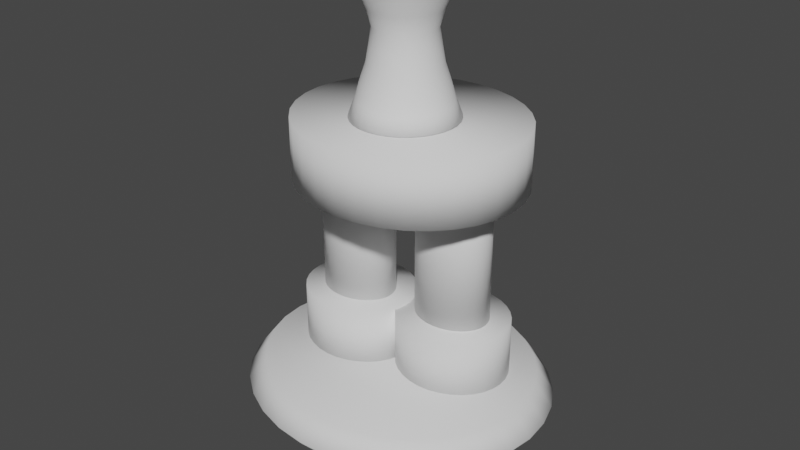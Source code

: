 # Source: makine_4.blend  (saved by Blender 3.6.11; exported with 4.5.12 LTS)
import bpy
from mathutils import Matrix  # noqa: F401  (used for matrix-valued properties, if any)

bpy.ops.wm.read_factory_settings(use_empty=True)
scene = bpy.context.scene
scene.name = 'Scene'

# ---- collections
col_collection = bpy.data.collections.new('Collection'); scene.collection.children.link(col_collection)

# ---- world
world_world = bpy.data.worlds.new('World'); scene.world = world_world
world_world.use_nodes = True; world_world.node_tree.nodes.clear()
_N = world_world.node_tree.nodes; _L = world_world.node_tree.links
n0 = _N.new('ShaderNodeOutputWorld'); n0.name = 'World Output'; n0.location = (300, 300)
n1 = _N.new('ShaderNodeBackground'); n1.name = 'Background'; n1.location = (10, 300)
n1.inputs[0].default_value = (0.05088, 0.05088, 0.05088, 1.0)
_L.new(n1.outputs[0], n0.inputs[0])
n0.is_active_output = True
world_world.color = (0.05088, 0.05088, 0.05088)
world_world.use_sun_shadow = False
world_world.sun_shadow_jitter_overblur = 0.0

# ---- meshes
me_cylinder_008 = bpy.data.meshes.new('Cylinder.008')
me_cylinder_008.from_pydata([], [], [])
_uv = me_cylinder_008.uv_layers.new(name='UVMap')
_uv.uv.foreach_set('vector', [])
me_cylinder_008.update()
me_cylinder_001 = bpy.data.meshes.new('Cylinder.001')
me_cylinder_001.from_pydata([(0.5468, 0.2214, 3.609), (0.4886, 0.2214, 5.006), (0.5363, 0.1147, 3.609), (0.4792, 0.1261, 5.006), (0.5052, 0.01216, 3.609), (0.4514, 0.03444, 5.006), (0.4547, -0.08236, 3.609), (0.4062, -0.05001, 5.006), (0.3867, -0.1652, 3.609), (0.3455, -0.124, 5.006), (0.3038, -0.2332, 3.609), (0.2715, -0.1848, 5.006), (0.2093, -0.2837, 3.609), (0.187, -0.2299, 5.006), (0.1067, -0.3148, 3.609), (0.09539, -0.2577, 5.006), (9.009e-05, -0.3253, 3.609), (8.975e-05, -0.2671, 5.006), (-0.1066, -0.3148, 3.609), (-0.09521, -0.2577, 5.006), (-0.2091, -0.2837, 3.609), (-0.1868, -0.2299, 5.006), (-0.3036, -0.2332, 3.609), (-0.2713, -0.1848, 5.006), (-0.3865, -0.1652, 3.609), (-0.3453, -0.124, 5.006), (-0.4545, -0.08236, 3.609), (-0.4061, -0.05001, 5.006), (-0.505, 0.01216, 3.609), (-0.4512, 0.03444, 5.006), (-0.5361, 0.1147, 3.609), (-0.479, 0.1261, 5.006), (-0.5466, 0.2214, 3.609), (-0.4884, 0.2214, 5.006), (-0.5361, 0.328, 3.609), (-0.479, 0.3167, 5.006), (-0.505, 0.4306, 3.609), (-0.4512, 0.4083, 5.006), (-0.4545, 0.5251, 3.609), (-0.4061, 0.4928, 5.006), (-0.3865, 0.6079, 3.609), (-0.3453, 0.5668, 5.006), (-0.3036, 0.6759, 3.609), (-0.2713, 0.6275, 5.006), (-0.2091, 0.7265, 3.609), (-0.1868, 0.6727, 5.006), (-0.1066, 0.7576, 3.609), (-0.09521, 0.7005, 5.006), (9.014e-05, 0.7681, 3.609), (8.979e-05, 0.7098, 5.006), (0.1067, 0.7576, 3.609), (0.09539, 0.7005, 5.006), (0.2093, 0.7265, 3.609), (0.187, 0.6727, 5.006), (0.3038, 0.6759, 3.609), (0.2715, 0.6275, 5.006), (0.3867, 0.6079, 3.609), (0.3455, 0.5668, 5.006), (0.4547, 0.5251, 3.609), (0.4062, 0.4928, 5.006), (0.5052, 0.4306, 3.609), (0.4514, 0.4083, 5.006), (0.5363, 0.328, 3.609), (0.4792, 0.3167, 5.006), (0.3439, 0.2214, 4.308), (0.3373, 0.1543, 4.308), (0.3177, 0.08981, 4.308), (0.2859, 0.03037, 4.308), (0.2432, -0.02172, 4.308), (0.1911, -0.06448, 4.308), (0.1317, -0.09625, 4.308), (0.06716, -0.1158, 4.308), (8.992e-05, -0.1224, 4.308), (-0.06698, -0.1158, 4.308), (-0.1315, -0.09625, 4.308), (-0.1909, -0.06448, 4.308), (-0.243, -0.02172, 4.308), (-0.2858, 0.03037, 4.308), (-0.3175, 0.08981, 4.308), (-0.3371, 0.1543, 4.308), (-0.3437, 0.2214, 4.308), (-0.3371, 0.2884, 4.308), (-0.3175, 0.3529, 4.308), (-0.2858, 0.4124, 4.308), (-0.243, 0.4645, 4.308), (-0.1909, 0.5072, 4.308), (-0.1315, 0.539, 4.308), (-0.06698, 0.5586, 4.308), (8.995e-05, 0.5652, 4.308), (0.06716, 0.5586, 4.308), (0.1317, 0.539, 4.308), (0.1911, 0.5072, 4.308), (0.2432, 0.4645, 4.308), (0.2859, 0.4124, 4.308), (0.3177, 0.3529, 4.308), (0.3373, 0.2884, 4.308), (0.3643, 0.2214, 4.657), (0.3573, 0.1503, 4.657), (0.3366, 0.08198, 4.657), (0.3029, 0.01901, 4.657), (0.2576, -0.03618, 4.657), (0.2024, -0.08148, 4.657), (0.1395, -0.1151, 4.657), (0.07115, -0.1359, 4.657), (8.982e-05, -0.1429, 4.657), (-0.07097, -0.1359, 4.657), (-0.1393, -0.1151, 4.657), (-0.2023, -0.08148, 4.657), (-0.2575, -0.03618, 4.657), (-0.3028, 0.01901, 4.657), (-0.3364, 0.08199, 4.657), (-0.3571, 0.1503, 4.657), (-0.3641, 0.2214, 4.657), (-0.3571, 0.2924, 4.657), (-0.3364, 0.3608, 4.657), (-0.3028, 0.4237, 4.657), (-0.2575, 0.4789, 4.657), (-0.2023, 0.5242, 4.657), (-0.1393, 0.5579, 4.657), (-0.07097, 0.5786, 4.657), (8.985e-05, 0.5856, 4.657), (0.07115, 0.5786, 4.657), (0.1395, 0.5579, 4.657), (0.2024, 0.5242, 4.657), (0.2576, 0.4789, 4.657), (0.3029, 0.4237, 4.657), (0.3366, 0.3608, 4.657), (0.3573, 0.2924, 4.657), (0.4235, 0.1371, 3.958), (0.3989, 0.05616, 3.958), (0.359, -0.01847, 3.958), (0.3053, -0.08389, 3.958), (0.2399, -0.1376, 3.958), (0.1653, -0.1775, 3.958), (0.08431, -0.202, 3.958), (9e-05, -0.2103, 3.958), (-0.08413, -0.202, 3.958), (-0.1651, -0.1775, 3.958), (-0.2397, -0.1376, 3.958), (-0.3052, -0.08389, 3.958), (-0.3589, -0.01847, 3.958), (-0.3987, 0.05616, 3.958), (-0.4233, 0.1371, 3.958), (-0.4316, 0.2214, 3.958), (-0.4233, 0.3056, 3.958), (-0.3987, 0.3866, 3.958), (-0.3589, 0.4612, 3.958), (-0.3052, 0.5266, 3.958), (-0.2397, 0.5803, 3.958), (-0.1651, 0.6202, 3.958), (-0.08413, 0.6448, 3.958), (9.004e-05, 0.6531, 3.958), (0.08431, 0.6448, 3.958), (0.1653, 0.6202, 3.958), (0.2399, 0.5803, 3.958), (0.3053, 0.5266, 3.958), (0.359, 0.4612, 3.958), (0.3989, 0.3866, 3.958), (0.4235, 0.3056, 3.958), (0.4318, 0.2214, 3.958), (0.4714, 0.1276, 3.784), (0.444, 0.03748, 3.784), (0.3996, -0.04559, 3.784), (0.3399, -0.1184, 3.784), (0.2671, -0.1782, 3.784), (0.184, -0.2226, 3.784), (0.09383, -0.2499, 3.784), (9.004e-05, -0.2591, 3.784), (-0.09365, -0.2499, 3.784), (-0.1838, -0.2226, 3.784), (-0.2669, -0.1782, 3.784), (-0.3397, -0.1184, 3.784), (-0.3994, -0.04559, 3.784), (-0.4438, 0.03748, 3.784), (-0.4712, 0.1276, 3.784), (-0.4804, 0.2214, 3.784), (-0.4712, 0.3151, 3.784), (-0.4438, 0.4053, 3.784), (-0.3994, 0.4883, 3.784), (-0.3397, 0.5611, 3.784), (-0.2669, 0.6209, 3.784), (-0.1838, 0.6653, 3.784), (-0.09365, 0.6927, 3.784), (9.008e-05, 0.7019, 3.784), (0.09383, 0.6927, 3.784), (0.184, 0.6653, 3.784), (0.2671, 0.6209, 3.784), (0.3399, 0.5611, 3.784), (0.3996, 0.4883, 3.784), (0.444, 0.4053, 3.784), (0.4714, 0.3151, 3.784), (0.4806, 0.2214, 3.784), (0.4394, 0.2214, 4.831), (0.431, 0.1357, 4.831), (0.406, 0.05325, 4.831), (0.3654, -0.02271, 4.831), (0.3107, -0.08928, 4.831), (0.2442, -0.1439, 4.831), (0.1682, -0.1845, 4.831), (0.0858, -0.2095, 4.831), (8.98e-05, -0.218, 4.831), (-0.08562, -0.2095, 4.831), (-0.168, -0.1845, 4.831), (-0.244, -0.1439, 4.831), (-0.3106, -0.08928, 4.831), (-0.3652, -0.02271, 4.831), (-0.4058, 0.05325, 4.831), (-0.4308, 0.1357, 4.831), (-0.4392, 0.2214, 4.831), (-0.4308, 0.3071, 4.831), (-0.4058, 0.3895, 4.831), (-0.3652, 0.4654, 4.831), (-0.3106, 0.532, 4.831), (-0.244, 0.5867, 4.831), (-0.168, 0.6273, 4.831), (-0.08562, 0.6523, 4.831), (8.983e-05, 0.6607, 4.831), (0.0858, 0.6523, 4.831), (0.1682, 0.6273, 4.831), (0.2442, 0.5867, 4.831), (0.3107, 0.532, 4.831), (0.3654, 0.4654, 4.831), (0.406, 0.3895, 4.831), (0.431, 0.3071, 4.831), (0.3115, 0.1594, 4.482), (0.2934, 0.09988, 4.482), (0.2641, 0.045, 4.482), (0.2246, -0.003111, 4.482), (0.1765, -0.04259, 4.482), (0.1216, -0.07193, 4.482), (0.06202, -0.08999, 4.482), (8.988e-05, -0.09609, 4.482), (-0.06184, -0.08999, 4.482), (-0.1214, -0.07193, 4.482), (-0.1763, -0.04259, 4.482), (-0.2244, -0.003111, 4.482), (-0.2639, 0.045, 4.482), (-0.2932, 0.09988, 4.482), (-0.3113, 0.1594, 4.482), (-0.3174, 0.2214, 4.482), (-0.3113, 0.2833, 4.482), (-0.2932, 0.3429, 4.482), (-0.2639, 0.3977, 4.482), (-0.2244, 0.4459, 4.482), (-0.1763, 0.4853, 4.482), (-0.1214, 0.5147, 4.482), (-0.06184, 0.5327, 4.482), (8.99e-05, 0.5388, 4.482), (0.06202, 0.5327, 4.482), (0.1216, 0.5147, 4.482), (0.1765, 0.4853, 4.482), (0.2246, 0.4459, 4.482), (0.2641, 0.3977, 4.482), (0.2934, 0.3429, 4.482), (0.3115, 0.2833, 4.482), (0.3176, 0.2214, 4.482), (0.3738, 0.2214, 4.133), (0.3666, 0.1485, 4.133), (0.3453, 0.07836, 4.133), (0.3108, 0.01375, 4.133), (0.2643, -0.04287, 4.133), (0.2077, -0.08935, 4.133), (0.1431, -0.1239, 4.133), (0.07299, -0.1451, 4.133), (8.998e-05, -0.1523, 4.133), (-0.07281, -0.1451, 4.133), (-0.1429, -0.1239, 4.133), (-0.2075, -0.08935, 4.133), (-0.2642, -0.04287, 4.133), (-0.3106, 0.01375, 4.133), (-0.3452, 0.07836, 4.133), (-0.3664, 0.1485, 4.133), (-0.3736, 0.2214, 4.133), (-0.3664, 0.2943, 4.133), (-0.3452, 0.3644, 4.133), (-0.3106, 0.429, 4.133), (-0.2642, 0.4856, 4.133), (-0.2075, 0.5321, 4.133), (-0.1429, 0.5666, 4.133), (-0.07281, 0.5879, 4.133), (9.001e-05, 0.5951, 4.133), (0.07299, 0.5879, 4.133), (0.1431, 0.5666, 4.133), (0.2077, 0.5321, 4.133), (0.2643, 0.4856, 4.133), (0.3108, 0.429, 4.133), (0.3453, 0.3644, 4.133), (0.3666, 0.2943, 4.133)], [], [(192, 1, 3, 193), (193, 3, 5, 194), (194, 5, 7, 195), (195, 7, 9, 196), (196, 9, 11, 197), (197, 11, 13, 198), (198, 13, 15, 199), (199, 15, 17, 200), (200, 17, 19, 201), (201, 19, 21, 202), (202, 21, 23, 203), (203, 23, 25, 204), (204, 25, 27, 205), (205, 27, 29, 206), (206, 29, 31, 207), (207, 31, 33, 208), (208, 33, 35, 209), (209, 35, 37, 210), (210, 37, 39, 211), (211, 39, 41, 212), (212, 41, 43, 213), (213, 43, 45, 214), (214, 45, 47, 215), (215, 47, 49, 216), (216, 49, 51, 217), (217, 51, 53, 218), (218, 53, 55, 219), (219, 55, 57, 220), (220, 57, 59, 221), (221, 59, 61, 222), (3, 1, 63, 61, 59, 57, 55, 53, 51, 49, 47, 45, 43, 41, 39, 37, 35, 33, 31, 29, 27, 25, 23, 21, 19, 17, 15, 13, 11, 9, 7, 5), (222, 61, 63, 223), (223, 63, 1, 192), (0, 2, 4, 6, 8, 10, 12, 14, 16, 18, 20, 22, 24, 26, 28, 30, 32, 34, 36, 38, 40, 42, 44, 46, 48, 50, 52, 54, 56, 58, 60, 62), (287, 95, 64, 256), (286, 94, 95, 287), (285, 93, 94, 286), (284, 92, 93, 285), (283, 91, 92, 284), (282, 90, 91, 283), (281, 89, 90, 282), (280, 88, 89, 281), (279, 87, 88, 280), (278, 86, 87, 279), (277, 85, 86, 278), (276, 84, 85, 277), (275, 83, 84, 276), (274, 82, 83, 275), (273, 81, 82, 274), (272, 80, 81, 273), (271, 79, 80, 272), (270, 78, 79, 271), (269, 77, 78, 270), (268, 76, 77, 269), (267, 75, 76, 268), (266, 74, 75, 267), (265, 73, 74, 266), (264, 72, 73, 265), (263, 71, 72, 264), (262, 70, 71, 263), (261, 69, 70, 262), (260, 68, 69, 261), (259, 67, 68, 260), (258, 66, 67, 259), (257, 65, 66, 258), (256, 64, 65, 257), (254, 127, 96, 255), (253, 126, 127, 254), (252, 125, 126, 253), (251, 124, 125, 252), (250, 123, 124, 251), (249, 122, 123, 250), (248, 121, 122, 249), (247, 120, 121, 248), (246, 119, 120, 247), (245, 118, 119, 246), (244, 117, 118, 245), (243, 116, 117, 244), (242, 115, 116, 243), (241, 114, 115, 242), (240, 113, 114, 241), (239, 112, 113, 240), (238, 111, 112, 239), (237, 110, 111, 238), (236, 109, 110, 237), (235, 108, 109, 236), (234, 107, 108, 235), (233, 106, 107, 234), (232, 105, 106, 233), (231, 104, 105, 232), (230, 103, 104, 231), (229, 102, 103, 230), (228, 101, 102, 229), (227, 100, 101, 228), (226, 99, 100, 227), (225, 98, 99, 226), (224, 97, 98, 225), (255, 96, 97, 224), (191, 159, 128, 160), (160, 128, 129, 161), (161, 129, 130, 162), (162, 130, 131, 163), (163, 131, 132, 164), (164, 132, 133, 165), (165, 133, 134, 166), (166, 134, 135, 167), (167, 135, 136, 168), (168, 136, 137, 169), (169, 137, 138, 170), (170, 138, 139, 171), (171, 139, 140, 172), (172, 140, 141, 173), (173, 141, 142, 174), (174, 142, 143, 175), (175, 143, 144, 176), (176, 144, 145, 177), (177, 145, 146, 178), (178, 146, 147, 179), (179, 147, 148, 180), (180, 148, 149, 181), (181, 149, 150, 182), (182, 150, 151, 183), (183, 151, 152, 184), (184, 152, 153, 185), (185, 153, 154, 186), (186, 154, 155, 187), (187, 155, 156, 188), (188, 156, 157, 189), (189, 157, 158, 190), (190, 158, 159, 191), (62, 190, 191, 0), (60, 189, 190, 62), (58, 188, 189, 60), (56, 187, 188, 58), (54, 186, 187, 56), (52, 185, 186, 54), (50, 184, 185, 52), (48, 183, 184, 50), (46, 182, 183, 48), (44, 181, 182, 46), (42, 180, 181, 44), (40, 179, 180, 42), (38, 178, 179, 40), (36, 177, 178, 38), (34, 176, 177, 36), (32, 175, 176, 34), (30, 174, 175, 32), (28, 173, 174, 30), (26, 172, 173, 28), (24, 171, 172, 26), (22, 170, 171, 24), (20, 169, 170, 22), (18, 168, 169, 20), (16, 167, 168, 18), (14, 166, 167, 16), (12, 165, 166, 14), (10, 164, 165, 12), (8, 163, 164, 10), (6, 162, 163, 8), (4, 161, 162, 6), (2, 160, 161, 4), (0, 191, 160, 2), (127, 223, 192, 96), (126, 222, 223, 127), (125, 221, 222, 126), (124, 220, 221, 125), (123, 219, 220, 124), (122, 218, 219, 123), (121, 217, 218, 122), (120, 216, 217, 121), (119, 215, 216, 120), (118, 214, 215, 119), (117, 213, 214, 118), (116, 212, 213, 117), (115, 211, 212, 116), (114, 210, 211, 115), (113, 209, 210, 114), (112, 208, 209, 113), (111, 207, 208, 112), (110, 206, 207, 111), (109, 205, 206, 110), (108, 204, 205, 109), (107, 203, 204, 108), (106, 202, 203, 107), (105, 201, 202, 106), (104, 200, 201, 105), (103, 199, 200, 104), (102, 198, 199, 103), (101, 197, 198, 102), (100, 196, 197, 101), (99, 195, 196, 100), (98, 194, 195, 99), (97, 193, 194, 98), (96, 192, 193, 97), (64, 255, 224, 65), (65, 224, 225, 66), (66, 225, 226, 67), (67, 226, 227, 68), (68, 227, 228, 69), (69, 228, 229, 70), (70, 229, 230, 71), (71, 230, 231, 72), (72, 231, 232, 73), (73, 232, 233, 74), (74, 233, 234, 75), (75, 234, 235, 76), (76, 235, 236, 77), (77, 236, 237, 78), (78, 237, 238, 79), (79, 238, 239, 80), (80, 239, 240, 81), (81, 240, 241, 82), (82, 241, 242, 83), (83, 242, 243, 84), (84, 243, 244, 85), (85, 244, 245, 86), (86, 245, 246, 87), (87, 246, 247, 88), (88, 247, 248, 89), (89, 248, 249, 90), (90, 249, 250, 91), (91, 250, 251, 92), (92, 251, 252, 93), (93, 252, 253, 94), (94, 253, 254, 95), (95, 254, 255, 64), (159, 256, 257, 128), (128, 257, 258, 129), (129, 258, 259, 130), (130, 259, 260, 131), (131, 260, 261, 132), (132, 261, 262, 133), (133, 262, 263, 134), (134, 263, 264, 135), (135, 264, 265, 136), (136, 265, 266, 137), (137, 266, 267, 138), (138, 267, 268, 139), (139, 268, 269, 140), (140, 269, 270, 141), (141, 270, 271, 142), (142, 271, 272, 143), (143, 272, 273, 144), (144, 273, 274, 145), (145, 274, 275, 146), (146, 275, 276, 147), (147, 276, 277, 148), (148, 277, 278, 149), (149, 278, 279, 150), (150, 279, 280, 151), (151, 280, 281, 152), (152, 281, 282, 153), (153, 282, 283, 154), (154, 283, 284, 155), (155, 284, 285, 156), (156, 285, 286, 157), (157, 286, 287, 158), (158, 287, 256, 159)])
me_cylinder_001.polygons.foreach_set('use_smooth', [True] * 258)
_uv = me_cylinder_001.uv_layers.new(name='UVMap')
_uv.uv.foreach_set('vector', [1.0, 0.9375, 1.0, 1.0, 0.9688, 1.0, 0.9688, 0.9375, 0.9688, 0.9375, 0.9688, 1.0, 0.9375, 1.0, 0.9375, 0.9375, 0.9375, 0.9375, 0.9375, 1.0, 0.9062, 1.0, 0.9062, 0.9375, 0.9062, 0.9375, 0.9062, 1.0, 0.875, 1.0, 0.875, 0.9375, 0.875, 0.9375, 0.875, 1.0, 0.8438, 1.0, 0.8438, 0.9375, 0.8438, 0.9375, 0.8438, 1.0, 0.8125, 1.0, 0.8125, 0.9375, 0.8125, 0.9375, 0.8125, 1.0, 0.7812, 1.0, 0.7812, 0.9375, 0.7812, 0.9375, 0.7812, 1.0, 0.75, 1.0, 0.75, 0.9375, 0.75, 0.9375, 0.75, 1.0, 0.7188, 1.0, 0.7188, 0.9375, 0.7188, 0.9375, 0.7188, 1.0, 0.6875, 1.0, 0.6875, 0.9375, 0.6875, 0.9375, 0.6875, 1.0, 0.6562, 1.0, 0.6562, 0.9375, 0.6562, 0.9375, 0.6562, 1.0, 0.625, 1.0, 0.625, 0.9375, 0.625, 0.9375, 0.625, 1.0, 0.5938, 1.0, 0.5938, 0.9375, 0.5938, 0.9375, 0.5938, 1.0, 0.5625, 1.0, 0.5625, 0.9375, 0.5625, 0.9375, 0.5625, 1.0, 0.5312, 1.0, 0.5312, 0.9375, 0.5312, 0.9375, 0.5312, 1.0, 0.5, 1.0, 0.5, 0.9375, 0.5, 0.9375, 0.5, 1.0, 0.4688, 1.0, 0.4688, 0.9375, 0.4688, 0.9375, 0.4688, 1.0, 0.4375, 1.0, 0.4375, 0.9375, 0.4375, 0.9375, 0.4375, 1.0, 0.4062, 1.0, 0.4062, 0.9375, 0.4062, 0.9375, 0.4062, 1.0, 0.375, 1.0, 0.375, 0.9375, 0.375, 0.9375, 0.375, 1.0, 0.3438, 1.0, 0.3437, 0.9375, 0.3437, 0.9375, 0.3438, 1.0, 0.3125, 1.0, 0.3125, 0.9375, 0.3125, 0.9375, 0.3125, 1.0, 0.2812, 1.0, 0.2812, 0.9375, 0.2812, 0.9375, 0.2812, 1.0, 0.25, 1.0, 0.25, 0.9375, 0.25, 0.9375, 0.25, 1.0, 0.2188, 1.0, 0.2188, 0.9375, 0.2188, 0.9375, 0.2188, 1.0, 0.1875, 1.0, 0.1875, 0.9375, 0.1875, 0.9375, 0.1875, 1.0, 0.1562, 1.0, 0.1562, 0.9375, 0.1562, 0.9375, 0.1562, 1.0, 0.125, 1.0, 0.125, 0.9375, 0.125, 0.9375, 0.125, 1.0, 0.09375, 1.0, 0.09375, 0.9375, 0.09375, 0.9375, 0.09375, 1.0, 0.0625, 1.0, 0.0625, 0.9375, 0.2968, 0.4854, 0.25, 0.49, 0.2032, 0.4854, 0.1582, 0.4717, 0.1167, 0.4496, 0.08029, 0.4197, 0.05045, 0.3833, 0.02827, 0.3418, 0.01461, 0.2968, 0.01, 0.25, 0.01461, 0.2032, 0.02827, 0.1582, 0.05045, 0.1167, 0.08029, 0.08029, 0.1167, 0.05045, 0.1582, 0.02827, 0.2032, 0.01461, 0.25, 0.01, 0.2968, 0.01461, 0.3418, 0.02827, 0.3833, 0.05045, 0.4197, 0.08029, 0.4496, 0.1167, 0.4717, 0.1582, 0.4854, 0.2032, 0.49, 0.25, 0.4854, 0.2968, 0.4717, 0.3418, 0.4496, 0.3833, 0.4197, 0.4197, 0.3833, 0.4496, 0.3418, 0.4717, 0.0625, 0.9375, 0.0625, 1.0, 0.03125, 1.0, 0.03125, 0.9375, 0.03125, 0.9375, 0.03125, 1.0, 0.0, 1.0, 0.0, 0.9375, 0.75, 0.49, 0.7968, 0.4854, 0.8418, 0.4717, 0.8833, 0.4496, 0.9197, 0.4197, 0.9496, 0.3833, 0.9717, 0.3418, 0.9854, 0.2968, 0.99, 0.25, 0.9854, 0.2032, 0.9717, 0.1582, 0.9496, 0.1167, 0.9197, 0.08029, 0.8833, 0.05045, 0.8418, 0.02827, 0.7968, 0.01461, 0.75, 0.01, 0.7032, 0.01461, 0.6582, 0.02827, 0.6167, 0.05045, 0.5803, 0.08029, 0.5504, 0.1167, 0.5283, 0.1582, 0.5146, 0.2032, 0.51, 0.25, 0.5146, 0.2968, 0.5283, 0.3418, 0.5504, 0.3833, 0.5803, 0.4197, 0.6167, 0.4496, 0.6582, 0.4717, 0.7032, 0.4854, 0.03125, 0.6875, 0.03125, 0.75, 0.0, 0.75, 0.0, 0.6875, 0.0625, 0.6875, 0.0625, 0.75, 0.03125, 0.75, 0.03125, 0.6875, 0.09375, 0.6875, 0.09375, 0.75, 0.0625, 0.75, 0.0625, 0.6875, 0.125, 0.6875, 0.125, 0.75, 0.09375, 0.75, 0.09375, 0.6875, 0.1562, 0.6875, 0.1562, 0.75, 0.125, 0.75, 0.125, 0.6875, 0.1875, 0.6875, 0.1875, 0.75, 0.1562, 0.75, 0.1562, 0.6875, 0.2188, 0.6875, 0.2188, 0.75, 0.1875, 0.75, 0.1875, 0.6875, 0.25, 0.6875, 0.25, 0.75, 0.2188, 0.75, 0.2188, 0.6875, 0.2812, 0.6875, 0.2812, 0.75, 0.25, 0.75, 0.25, 0.6875, 0.3125, 0.6875, 0.3125, 0.75, 0.2812, 0.75, 0.2812, 0.6875, 0.3438, 0.6875, 0.3438, 0.75, 0.3125, 0.75, 0.3125, 0.6875, 0.375, 0.6875, 0.375, 0.75, 0.3438, 0.75, 0.3438, 0.6875, 0.4062, 0.6875, 0.4062, 0.75, 0.375, 0.75, 0.375, 0.6875, 0.4375, 0.6875, 0.4375, 0.75, 0.4062, 0.75, 0.4062, 0.6875, 0.4687, 0.6875, 0.4688, 0.75, 0.4375, 0.75, 0.4375, 0.6875, 0.5, 0.6875, 0.5, 0.75, 0.4688, 0.75, 0.4687, 0.6875, 0.5312, 0.6875, 0.5312, 0.75, 0.5, 0.75, 0.5, 0.6875, 0.5625, 0.6875, 0.5625, 0.75, 0.5312, 0.75, 0.5312, 0.6875, 0.5938, 0.6875, 0.5938, 0.75, 0.5625, 0.75, 0.5625, 0.6875, 0.625, 0.6875, 0.625, 0.75, 0.5938, 0.75, 0.5938, 0.6875, 0.6562, 0.6875, 0.6562, 0.75, 0.625, 0.75, 0.625, 0.6875, 0.6875, 0.6875, 0.6875, 0.75, 0.6562, 0.75, 0.6562, 0.6875, 0.7188, 0.6875, 0.7188, 0.75, 0.6875, 0.75, 0.6875, 0.6875, 0.75, 0.6875, 0.75, 0.75, 0.7188, 0.75, 0.7188, 0.6875, 0.7812, 0.6875, 0.7812, 0.75, 0.75, 0.75, 0.75, 0.6875, 0.8125, 0.6875, 0.8125, 0.75, 0.7812, 0.75, 0.7812, 0.6875, 0.8438, 0.6875, 0.8438, 0.75, 0.8125, 0.75, 0.8125, 0.6875, 0.875, 0.6875, 0.875, 0.75, 0.8438, 0.75, 0.8438, 0.6875, 0.9062, 0.6875, 0.9062, 0.75, 0.875, 0.75, 0.875, 0.6875, 0.9375, 0.6875, 0.9375, 0.75, 0.9062, 0.75, 0.9062, 0.6875, 0.9688, 0.6875, 0.9688, 0.75, 0.9375, 0.75, 0.9375, 0.6875, 1.0, 0.6875, 1.0, 0.75, 0.9688, 0.75, 0.9688, 0.6875, 0.03125, 0.8125, 0.03125, 0.875, 0.0, 0.875, 0.0, 0.8125, 0.0625, 0.8125, 0.0625, 0.875, 0.03125, 0.875, 0.03125, 0.8125, 0.09375, 0.8125, 0.09375, 0.875, 0.0625, 0.875, 0.0625, 0.8125, 0.125, 0.8125, 0.125, 0.875, 0.09375, 0.875, 0.09375, 0.8125, 0.1562, 0.8125, 0.1562, 0.875, 0.125, 0.875, 0.125, 0.8125, 0.1875, 0.8125, 0.1875, 0.875, 0.1562, 0.875, 0.1562, 0.8125, 0.2188, 0.8125, 0.2188, 0.875, 0.1875, 0.875, 0.1875, 0.8125, 0.25, 0.8125, 0.25, 0.875, 0.2188, 0.875, 0.2188, 0.8125, 0.2812, 0.8125, 0.2812, 0.875, 0.25, 0.875, 0.25, 0.8125, 0.3125, 0.8125, 0.3125, 0.875, 0.2812, 0.875, 0.2812, 0.8125, 0.3437, 0.8125, 0.3438, 0.875, 0.3125, 0.875, 0.3125, 0.8125, 0.375, 0.8125, 0.375, 0.875, 0.3438, 0.875, 0.3437, 0.8125, 0.4062, 0.8125, 0.4062, 0.875, 0.375, 0.875, 0.375, 0.8125, 0.4375, 0.8125, 0.4375, 0.875, 0.4062, 0.875, 0.4062, 0.8125, 0.4688, 0.8125, 0.4688, 0.875, 0.4375, 0.875, 0.4375, 0.8125, 0.5, 0.8125, 0.5, 0.875, 0.4688, 0.875, 0.4688, 0.8125, 0.5312, 0.8125, 0.5312, 0.875, 0.5, 0.875, 0.5, 0.8125, 0.5625, 0.8125, 0.5625, 0.875, 0.5312, 0.875, 0.5312, 0.8125, 0.5937, 0.8125, 0.5938, 0.875, 0.5625, 0.875, 0.5625, 0.8125, 0.625, 0.8125, 0.625, 0.875, 0.5938, 0.875, 0.5937, 0.8125, 0.6562, 0.8125, 0.6562, 0.875, 0.625, 0.875, 0.625, 0.8125, 0.6875, 0.8125, 0.6875, 0.875, 0.6562, 0.875, 0.6562, 0.8125, 0.7188, 0.8125, 0.7188, 0.875, 0.6875, 0.875, 0.6875, 0.8125, 0.75, 0.8125, 0.75, 0.875, 0.7188, 0.875, 0.7188, 0.8125, 0.7812, 0.8125, 0.7812, 0.875, 0.75, 0.875, 0.75, 0.8125, 0.8125, 0.8125, 0.8125, 0.875, 0.7812, 0.875, 0.7812, 0.8125, 0.8437, 0.8125, 0.8438, 0.875, 0.8125, 0.875, 0.8125, 0.8125, 0.875, 0.8125, 0.875, 0.875, 0.8438, 0.875, 0.8437, 0.8125, 0.9062, 0.8125, 0.9062, 0.875, 0.875, 0.875, 0.875, 0.8125, 0.9375, 0.8125, 0.9375, 0.875, 0.9062, 0.875, 0.9062, 0.8125, 0.9688, 0.8125, 0.9688, 0.875, 0.9375, 0.875, 0.9375, 0.8125, 1.0, 0.8125, 1.0, 0.875, 0.9688, 0.875, 0.9688, 0.8125, 1.0, 0.5625, 1.0, 0.625, 0.9688, 0.625, 0.9688, 0.5625, 0.9688, 0.5625, 0.9688, 0.625, 0.9375, 0.625, 0.9375, 0.5625, 0.9375, 0.5625, 0.9375, 0.625, 0.9062, 0.625, 0.9062, 0.5625, 0.9062, 0.5625, 0.9062, 0.625, 0.875, 0.625, 0.875, 0.5625, 0.875, 0.5625, 0.875, 0.625, 0.8438, 0.625, 0.8438, 0.5625, 0.8438, 0.5625, 0.8438, 0.625, 0.8125, 0.625, 0.8125, 0.5625, 0.8125, 0.5625, 0.8125, 0.625, 0.7812, 0.625, 0.7812, 0.5625, 0.7812, 0.5625, 0.7812, 0.625, 0.75, 0.625, 0.75, 0.5625, 0.75, 0.5625, 0.75, 0.625, 0.7188, 0.625, 0.7188, 0.5625, 0.7188, 0.5625, 0.7188, 0.625, 0.6875, 0.625, 0.6875, 0.5625, 0.6875, 0.5625, 0.6875, 0.625, 0.6562, 0.625, 0.6563, 0.5625, 0.6563, 0.5625, 0.6562, 0.625, 0.625, 0.625, 0.625, 0.5625, 0.625, 0.5625, 0.625, 0.625, 0.5938, 0.625, 0.5938, 0.5625, 0.5938, 0.5625, 0.5938, 0.625, 0.5625, 0.625, 0.5625, 0.5625, 0.5625, 0.5625, 0.5625, 0.625, 0.5312, 0.625, 0.5313, 0.5625, 0.5313, 0.5625, 0.5312, 0.625, 0.5, 0.625, 0.5, 0.5625, 0.5, 0.5625, 0.5, 0.625, 0.4688, 0.625, 0.4688, 0.5625, 0.4688, 0.5625, 0.4688, 0.625, 0.4375, 0.625, 0.4375, 0.5625, 0.4375, 0.5625, 0.4375, 0.625, 0.4062, 0.625, 0.4063, 0.5625, 0.4063, 0.5625, 0.4062, 0.625, 0.375, 0.625, 0.375, 0.5625, 0.375, 0.5625, 0.375, 0.625, 0.3438, 0.625, 0.3438, 0.5625, 0.3438, 0.5625, 0.3438, 0.625, 0.3125, 0.625, 0.3125, 0.5625, 0.3125, 0.5625, 0.3125, 0.625, 0.2812, 0.625, 0.2813, 0.5625, 0.2813, 0.5625, 0.2812, 0.625, 0.25, 0.625, 0.25, 0.5625, 0.25, 0.5625, 0.25, 0.625, 0.2188, 0.625, 0.2188, 0.5625, 0.2188, 0.5625, 0.2188, 0.625, 0.1875, 0.625, 0.1875, 0.5625, 0.1875, 0.5625, 0.1875, 0.625, 0.1562, 0.625, 0.1563, 0.5625, 0.1563, 0.5625, 0.1562, 0.625, 0.125, 0.625, 0.125, 0.5625, 0.125, 0.5625, 0.125, 0.625, 0.09375, 0.625, 0.09375, 0.5625, 0.09375, 0.5625, 0.09375, 0.625, 0.0625, 0.625, 0.0625, 0.5625, 0.0625, 0.5625, 0.0625, 0.625, 0.03125, 0.625, 0.03125, 0.5625, 0.03125, 0.5625, 0.03125, 0.625, 0.0, 0.625, 0.0, 0.5625, 0.03125, 0.5, 0.03125, 0.5625, 0.0, 0.5625, 0.0, 0.5, 0.0625, 0.5, 0.0625, 0.5625, 0.03125, 0.5625, 0.03125, 0.5, 0.09375, 0.5, 0.09375, 0.5625, 0.0625, 0.5625, 0.0625, 0.5, 0.125, 0.5, 0.125, 0.5625, 0.09375, 0.5625, 0.09375, 0.5, 0.1562, 0.5, 0.1563, 0.5625, 0.125, 0.5625, 0.125, 0.5, 0.1875, 0.5, 0.1875, 0.5625, 0.1563, 0.5625, 0.1562, 0.5, 0.2188, 0.5, 0.2188, 0.5625, 0.1875, 0.5625, 0.1875, 0.5, 0.25, 0.5, 0.25, 0.5625, 0.2188, 0.5625, 0.2188, 0.5, 0.2812, 0.5, 0.2813, 0.5625, 0.25, 0.5625, 0.25, 0.5, 0.3125, 0.5, 0.3125, 0.5625, 0.2813, 0.5625, 0.2812, 0.5, 0.3438, 0.5, 0.3438, 0.5625, 0.3125, 0.5625, 0.3125, 0.5, 0.375, 0.5, 0.375, 0.5625, 0.3438, 0.5625, 0.3438, 0.5, 0.4062, 0.5, 0.4063, 0.5625, 0.375, 0.5625, 0.375, 0.5, 0.4375, 0.5, 0.4375, 0.5625, 0.4063, 0.5625, 0.4062, 0.5, 0.4688, 0.5, 0.4688, 0.5625, 0.4375, 0.5625, 0.4375, 0.5, 0.5, 0.5, 0.5, 0.5625, 0.4688, 0.5625, 0.4688, 0.5, 0.5312, 0.5, 0.5313, 0.5625, 0.5, 0.5625, 0.5, 0.5, 0.5625, 0.5, 0.5625, 0.5625, 0.5313, 0.5625, 0.5312, 0.5, 0.5938, 0.5, 0.5938, 0.5625, 0.5625, 0.5625, 0.5625, 0.5, 0.625, 0.5, 0.625, 0.5625, 0.5938, 0.5625, 0.5938, 0.5, 0.6562, 0.5, 0.6563, 0.5625, 0.625, 0.5625, 0.625, 0.5, 0.6875, 0.5, 0.6875, 0.5625, 0.6563, 0.5625, 0.6562, 0.5, 0.7188, 0.5, 0.7188, 0.5625, 0.6875, 0.5625, 0.6875, 0.5, 0.75, 0.5, 0.75, 0.5625, 0.7188, 0.5625, 0.7188, 0.5, 0.7812, 0.5, 0.7812, 0.5625, 0.75, 0.5625, 0.75, 0.5, 0.8125, 0.5, 0.8125, 0.5625, 0.7812, 0.5625, 0.7812, 0.5, 0.8438, 0.5, 0.8438, 0.5625, 0.8125, 0.5625, 0.8125, 0.5, 0.875, 0.5, 0.875, 0.5625, 0.8438, 0.5625, 0.8438, 0.5, 0.9062, 0.5, 0.9062, 0.5625, 0.875, 0.5625, 0.875, 0.5, 0.9375, 0.5, 0.9375, 0.5625, 0.9062, 0.5625, 0.9062, 0.5, 0.9688, 0.5, 0.9688, 0.5625, 0.9375, 0.5625, 0.9375, 0.5, 1.0, 0.5, 1.0, 0.5625, 0.9688, 0.5625, 0.9688, 0.5, 0.03125, 0.875, 0.03125, 0.9375, 0.0, 0.9375, 0.0, 0.875, 0.0625, 0.875, 0.0625, 0.9375, 0.03125, 0.9375, 0.03125, 0.875, 0.09375, 0.875, 0.09375, 0.9375, 0.0625, 0.9375, 0.0625, 0.875, 0.125, 0.875, 0.125, 0.9375, 0.09375, 0.9375, 0.09375, 0.875, 0.1562, 0.875, 0.1562, 0.9375, 0.125, 0.9375, 0.125, 0.875, 0.1875, 0.875, 0.1875, 0.9375, 0.1562, 0.9375, 0.1562, 0.875, 0.2188, 0.875, 0.2188, 0.9375, 0.1875, 0.9375, 0.1875, 0.875, 0.25, 0.875, 0.25, 0.9375, 0.2188, 0.9375, 0.2188, 0.875, 0.2812, 0.875, 0.2812, 0.9375, 0.25, 0.9375, 0.25, 0.875, 0.3125, 0.875, 0.3125, 0.9375, 0.2812, 0.9375, 0.2812, 0.875, 0.3438, 0.875, 0.3437, 0.9375, 0.3125, 0.9375, 0.3125, 0.875, 0.375, 0.875, 0.375, 0.9375, 0.3437, 0.9375, 0.3438, 0.875, 0.4062, 0.875, 0.4062, 0.9375, 0.375, 0.9375, 0.375, 0.875, 0.4375, 0.875, 0.4375, 0.9375, 0.4062, 0.9375, 0.4062, 0.875, 0.4688, 0.875, 0.4688, 0.9375, 0.4375, 0.9375, 0.4375, 0.875, 0.5, 0.875, 0.5, 0.9375, 0.4688, 0.9375, 0.4688, 0.875, 0.5312, 0.875, 0.5312, 0.9375, 0.5, 0.9375, 0.5, 0.875, 0.5625, 0.875, 0.5625, 0.9375, 0.5312, 0.9375, 0.5312, 0.875, 0.5938, 0.875, 0.5938, 0.9375, 0.5625, 0.9375, 0.5625, 0.875, 0.625, 0.875, 0.625, 0.9375, 0.5938, 0.9375, 0.5938, 0.875, 0.6562, 0.875, 0.6562, 0.9375, 0.625, 0.9375, 0.625, 0.875, 0.6875, 0.875, 0.6875, 0.9375, 0.6562, 0.9375, 0.6562, 0.875, 0.7188, 0.875, 0.7188, 0.9375, 0.6875, 0.9375, 0.6875, 0.875, 0.75, 0.875, 0.75, 0.9375, 0.7188, 0.9375, 0.7188, 0.875, 0.7812, 0.875, 0.7812, 0.9375, 0.75, 0.9375, 0.75, 0.875, 0.8125, 0.875, 0.8125, 0.9375, 0.7812, 0.9375, 0.7812, 0.875, 0.8438, 0.875, 0.8438, 0.9375, 0.8125, 0.9375, 0.8125, 0.875, 0.875, 0.875, 0.875, 0.9375, 0.8438, 0.9375, 0.8438, 0.875, 0.9062, 0.875, 0.9062, 0.9375, 0.875, 0.9375, 0.875, 0.875, 0.9375, 0.875, 0.9375, 0.9375, 0.9062, 0.9375, 0.9062, 0.875, 0.9688, 0.875, 0.9688, 0.9375, 0.9375, 0.9375, 0.9375, 0.875, 1.0, 0.875, 1.0, 0.9375, 0.9688, 0.9375, 0.9688, 0.875, 1.0, 0.75, 1.0, 0.8125, 0.9688, 0.8125, 0.9688, 0.75, 0.9688, 0.75, 0.9688, 0.8125, 0.9375, 0.8125, 0.9375, 0.75, 0.9375, 0.75, 0.9375, 0.8125, 0.9062, 0.8125, 0.9062, 0.75, 0.9062, 0.75, 0.9062, 0.8125, 0.875, 0.8125, 0.875, 0.75, 0.875, 0.75, 0.875, 0.8125, 0.8437, 0.8125, 0.8438, 0.75, 0.8438, 0.75, 0.8437, 0.8125, 0.8125, 0.8125, 0.8125, 0.75, 0.8125, 0.75, 0.8125, 0.8125, 0.7812, 0.8125, 0.7812, 0.75, 0.7812, 0.75, 0.7812, 0.8125, 0.75, 0.8125, 0.75, 0.75, 0.75, 0.75, 0.75, 0.8125, 0.7188, 0.8125, 0.7188, 0.75, 0.7188, 0.75, 0.7188, 0.8125, 0.6875, 0.8125, 0.6875, 0.75, 0.6875, 0.75, 0.6875, 0.8125, 0.6562, 0.8125, 0.6562, 0.75, 0.6562, 0.75, 0.6562, 0.8125, 0.625, 0.8125, 0.625, 0.75, 0.625, 0.75, 0.625, 0.8125, 0.5937, 0.8125, 0.5938, 0.75, 0.5938, 0.75, 0.5937, 0.8125, 0.5625, 0.8125, 0.5625, 0.75, 0.5625, 0.75, 0.5625, 0.8125, 0.5312, 0.8125, 0.5312, 0.75, 0.5312, 0.75, 0.5312, 0.8125, 0.5, 0.8125, 0.5, 0.75, 0.5, 0.75, 0.5, 0.8125, 0.4688, 0.8125, 0.4688, 0.75, 0.4688, 0.75, 0.4688, 0.8125, 0.4375, 0.8125, 0.4375, 0.75, 0.4375, 0.75, 0.4375, 0.8125, 0.4062, 0.8125, 0.4062, 0.75, 0.4062, 0.75, 0.4062, 0.8125, 0.375, 0.8125, 0.375, 0.75, 0.375, 0.75, 0.375, 0.8125, 0.3437, 0.8125, 0.3438, 0.75, 0.3438, 0.75, 0.3437, 0.8125, 0.3125, 0.8125, 0.3125, 0.75, 0.3125, 0.75, 0.3125, 0.8125, 0.2812, 0.8125, 0.2812, 0.75, 0.2812, 0.75, 0.2812, 0.8125, 0.25, 0.8125, 0.25, 0.75, 0.25, 0.75, 0.25, 0.8125, 0.2188, 0.8125, 0.2188, 0.75, 0.2188, 0.75, 0.2188, 0.8125, 0.1875, 0.8125, 0.1875, 0.75, 0.1875, 0.75, 0.1875, 0.8125, 0.1562, 0.8125, 0.1562, 0.75, 0.1562, 0.75, 0.1562, 0.8125, 0.125, 0.8125, 0.125, 0.75, 0.125, 0.75, 0.125, 0.8125, 0.09375, 0.8125, 0.09375, 0.75, 0.09375, 0.75, 0.09375, 0.8125, 0.0625, 0.8125, 0.0625, 0.75, 0.0625, 0.75, 0.0625, 0.8125, 0.03125, 0.8125, 0.03125, 0.75, 0.03125, 0.75, 0.03125, 0.8125, 0.0, 0.8125, 0.0, 0.75, 1.0, 0.625, 1.0, 0.6875, 0.9688, 0.6875, 0.9688, 0.625, 0.9688, 0.625, 0.9688, 0.6875, 0.9375, 0.6875, 0.9375, 0.625, 0.9375, 0.625, 0.9375, 0.6875, 0.9062, 0.6875, 0.9062, 0.625, 0.9062, 0.625, 0.9062, 0.6875, 0.875, 0.6875, 0.875, 0.625, 0.875, 0.625, 0.875, 0.6875, 0.8438, 0.6875, 0.8438, 0.625, 0.8438, 0.625, 0.8438, 0.6875, 0.8125, 0.6875, 0.8125, 0.625, 0.8125, 0.625, 0.8125, 0.6875, 0.7812, 0.6875, 0.7812, 0.625, 0.7812, 0.625, 0.7812, 0.6875, 0.75, 0.6875, 0.75, 0.625, 0.75, 0.625, 0.75, 0.6875, 0.7188, 0.6875, 0.7188, 0.625, 0.7188, 0.625, 0.7188, 0.6875, 0.6875, 0.6875, 0.6875, 0.625, 0.6875, 0.625, 0.6875, 0.6875, 0.6562, 0.6875, 0.6562, 0.625, 0.6562, 0.625, 0.6562, 0.6875, 0.625, 0.6875, 0.625, 0.625, 0.625, 0.625, 0.625, 0.6875, 0.5938, 0.6875, 0.5938, 0.625, 0.5938, 0.625, 0.5938, 0.6875, 0.5625, 0.6875, 0.5625, 0.625, 0.5625, 0.625, 0.5625, 0.6875, 0.5312, 0.6875, 0.5312, 0.625, 0.5312, 0.625, 0.5312, 0.6875, 0.5, 0.6875, 0.5, 0.625, 0.5, 0.625, 0.5, 0.6875, 0.4687, 0.6875, 0.4688, 0.625, 0.4688, 0.625, 0.4687, 0.6875, 0.4375, 0.6875, 0.4375, 0.625, 0.4375, 0.625, 0.4375, 0.6875, 0.4062, 0.6875, 0.4062, 0.625, 0.4062, 0.625, 0.4062, 0.6875, 0.375, 0.6875, 0.375, 0.625, 0.375, 0.625, 0.375, 0.6875, 0.3438, 0.6875, 0.3438, 0.625, 0.3438, 0.625, 0.3438, 0.6875, 0.3125, 0.6875, 0.3125, 0.625, 0.3125, 0.625, 0.3125, 0.6875, 0.2812, 0.6875, 0.2812, 0.625, 0.2812, 0.625, 0.2812, 0.6875, 0.25, 0.6875, 0.25, 0.625, 0.25, 0.625, 0.25, 0.6875, 0.2188, 0.6875, 0.2188, 0.625, 0.2188, 0.625, 0.2188, 0.6875, 0.1875, 0.6875, 0.1875, 0.625, 0.1875, 0.625, 0.1875, 0.6875, 0.1562, 0.6875, 0.1562, 0.625, 0.1562, 0.625, 0.1562, 0.6875, 0.125, 0.6875, 0.125, 0.625, 0.125, 0.625, 0.125, 0.6875, 0.09375, 0.6875, 0.09375, 0.625, 0.09375, 0.625, 0.09375, 0.6875, 0.0625, 0.6875, 0.0625, 0.625, 0.0625, 0.625, 0.0625, 0.6875, 0.03125, 0.6875, 0.03125, 0.625, 0.03125, 0.625, 0.03125, 0.6875, 0.0, 0.6875, 0.0, 0.625])
me_cylinder_001.update()
me_cylinder_002 = bpy.data.meshes.new('Cylinder.002')
me_cylinder_002.from_pydata([(1.225, 0.2837, 2.95), (1.225, 0.2837, 3.598), (1.202, 0.06908, 2.95), (1.202, 0.06908, 3.598), (1.133, -0.1373, 2.95), (1.133, -0.1373, 3.598), (1.022, -0.3275, 2.95), (1.022, -0.3275, 3.598), (0.8714, -0.4942, 2.95), (0.8714, -0.4942, 3.598), (0.6884, -0.6311, 2.95), (0.6884, -0.6311, 3.598), (0.4795, -0.7327, 2.95), (0.4795, -0.7327, 3.598), (0.2529, -0.7953, 2.95), (0.2529, -0.7953, 3.598), (0.01723, -0.8165, 2.95), (0.01723, -0.8165, 3.598), (-0.2184, -0.7953, 2.95), (-0.2184, -0.7953, 3.598), (-0.445, -0.7327, 2.95), (-0.445, -0.7327, 3.598), (-0.6539, -0.6311, 2.95), (-0.6539, -0.6311, 3.598), (-0.8369, -0.4942, 2.95), (-0.8369, -0.4942, 3.598), (-0.9872, -0.3275, 2.95), (-0.9872, -0.3275, 3.598), (-1.099, -0.1373, 2.95), (-1.099, -0.1373, 3.598), (-1.168, 0.06908, 2.95), (-1.168, 0.06908, 3.598), (-1.191, 0.2837, 2.95), (-1.191, 0.2837, 3.598), (-1.168, 0.4984, 2.95), (-1.168, 0.4984, 3.598), (-1.099, 0.7048, 2.95), (-1.099, 0.7048, 3.598), (-0.9872, 0.895, 2.95), (-0.9872, 0.895, 3.598), (-0.8369, 1.062, 2.95), (-0.8369, 1.062, 3.598), (-0.6539, 1.199, 2.95), (-0.6539, 1.199, 3.598), (-0.445, 1.3, 2.95), (-0.445, 1.3, 3.598), (-0.2184, 1.363, 2.95), (-0.2184, 1.363, 3.598), (0.01723, 1.384, 2.95), (0.01723, 1.384, 3.598), (0.2529, 1.363, 2.95), (0.2529, 1.363, 3.598), (0.4795, 1.3, 2.95), (0.4795, 1.3, 3.598), (0.6884, 1.199, 2.95), (0.6884, 1.199, 3.598), (0.8714, 1.062, 2.95), (0.8714, 1.062, 3.598), (1.022, 0.895, 2.95), (1.022, 0.895, 3.598), (1.133, 0.7048, 2.95), (1.133, 0.7048, 3.598), (1.202, 0.4984, 2.95), (1.202, 0.4984, 3.598)], [], [(0, 1, 3, 2), (2, 3, 5, 4), (4, 5, 7, 6), (6, 7, 9, 8), (8, 9, 11, 10), (10, 11, 13, 12), (12, 13, 15, 14), (14, 15, 17, 16), (16, 17, 19, 18), (18, 19, 21, 20), (20, 21, 23, 22), (22, 23, 25, 24), (24, 25, 27, 26), (26, 27, 29, 28), (28, 29, 31, 30), (30, 31, 33, 32), (32, 33, 35, 34), (34, 35, 37, 36), (36, 37, 39, 38), (38, 39, 41, 40), (40, 41, 43, 42), (42, 43, 45, 44), (44, 45, 47, 46), (46, 47, 49, 48), (48, 49, 51, 50), (50, 51, 53, 52), (52, 53, 55, 54), (54, 55, 57, 56), (56, 57, 59, 58), (58, 59, 61, 60), (3, 1, 63, 61, 59, 57, 55, 53, 51, 49, 47, 45, 43, 41, 39, 37, 35, 33, 31, 29, 27, 25, 23, 21, 19, 17, 15, 13, 11, 9, 7, 5), (60, 61, 63, 62), (62, 63, 1, 0), (0, 2, 4, 6, 8, 10, 12, 14, 16, 18, 20, 22, 24, 26, 28, 30, 32, 34, 36, 38, 40, 42, 44, 46, 48, 50, 52, 54, 56, 58, 60, 62)])
me_cylinder_002.polygons.foreach_set('use_smooth', [True] * 34)
_uv = me_cylinder_002.uv_layers.new(name='UVMap')
_uv.uv.foreach_set('vector', [1.0, 0.5, 1.0, 1.0, 0.9688, 1.0, 0.9688, 0.5, 0.9688, 0.5, 0.9688, 1.0, 0.9375, 1.0, 0.9375, 0.5, 0.9375, 0.5, 0.9375, 1.0, 0.9062, 1.0, 0.9062, 0.5, 0.9062, 0.5, 0.9062, 1.0, 0.875, 1.0, 0.875, 0.5, 0.875, 0.5, 0.875, 1.0, 0.8438, 1.0, 0.8438, 0.5, 0.8438, 0.5, 0.8438, 1.0, 0.8125, 1.0, 0.8125, 0.5, 0.8125, 0.5, 0.8125, 1.0, 0.7812, 1.0, 0.7812, 0.5, 0.7812, 0.5, 0.7812, 1.0, 0.75, 1.0, 0.75, 0.5, 0.75, 0.5, 0.75, 1.0, 0.7188, 1.0, 0.7188, 0.5, 0.7188, 0.5, 0.7188, 1.0, 0.6875, 1.0, 0.6875, 0.5, 0.6875, 0.5, 0.6875, 1.0, 0.6562, 1.0, 0.6562, 0.5, 0.6562, 0.5, 0.6562, 1.0, 0.625, 1.0, 0.625, 0.5, 0.625, 0.5, 0.625, 1.0, 0.5938, 1.0, 0.5938, 0.5, 0.5938, 0.5, 0.5938, 1.0, 0.5625, 1.0, 0.5625, 0.5, 0.5625, 0.5, 0.5625, 1.0, 0.5312, 1.0, 0.5312, 0.5, 0.5312, 0.5, 0.5312, 1.0, 0.5, 1.0, 0.5, 0.5, 0.5, 0.5, 0.5, 1.0, 0.4688, 1.0, 0.4688, 0.5, 0.4688, 0.5, 0.4688, 1.0, 0.4375, 1.0, 0.4375, 0.5, 0.4375, 0.5, 0.4375, 1.0, 0.4062, 1.0, 0.4062, 0.5, 0.4062, 0.5, 0.4062, 1.0, 0.375, 1.0, 0.375, 0.5, 0.375, 0.5, 0.375, 1.0, 0.3438, 1.0, 0.3438, 0.5, 0.3438, 0.5, 0.3438, 1.0, 0.3125, 1.0, 0.3125, 0.5, 0.3125, 0.5, 0.3125, 1.0, 0.2812, 1.0, 0.2812, 0.5, 0.2812, 0.5, 0.2812, 1.0, 0.25, 1.0, 0.25, 0.5, 0.25, 0.5, 0.25, 1.0, 0.2188, 1.0, 0.2188, 0.5, 0.2188, 0.5, 0.2188, 1.0, 0.1875, 1.0, 0.1875, 0.5, 0.1875, 0.5, 0.1875, 1.0, 0.1562, 1.0, 0.1562, 0.5, 0.1562, 0.5, 0.1562, 1.0, 0.125, 1.0, 0.125, 0.5, 0.125, 0.5, 0.125, 1.0, 0.09375, 1.0, 0.09375, 0.5, 0.09375, 0.5, 0.09375, 1.0, 0.0625, 1.0, 0.0625, 0.5, 0.2968, 0.4854, 0.25, 0.49, 0.2032, 0.4854, 0.1582, 0.4717, 0.1167, 0.4496, 0.08029, 0.4197, 0.05045, 0.3833, 0.02827, 0.3418, 0.01461, 0.2968, 0.01, 0.25, 0.01461, 0.2032, 0.02827, 0.1582, 0.05045, 0.1167, 0.08029, 0.08029, 0.1167, 0.05045, 0.1582, 0.02827, 0.2032, 0.01461, 0.25, 0.01, 0.2968, 0.01461, 0.3418, 0.02827, 0.3833, 0.05045, 0.4197, 0.08029, 0.4496, 0.1167, 0.4717, 0.1582, 0.4854, 0.2032, 0.49, 0.25, 0.4854, 0.2968, 0.4717, 0.3418, 0.4496, 0.3833, 0.4197, 0.4197, 0.3833, 0.4496, 0.3418, 0.4717, 0.0625, 0.5, 0.0625, 1.0, 0.03125, 1.0, 0.03125, 0.5, 0.03125, 0.5, 0.03125, 1.0, 0.0, 1.0, 0.0, 0.5, 0.75, 0.49, 0.7968, 0.4854, 0.8418, 0.4717, 0.8833, 0.4496, 0.9197, 0.4197, 0.9496, 0.3833, 0.9717, 0.3418, 0.9854, 0.2968, 0.99, 0.25, 0.9854, 0.2032, 0.9717, 0.1582, 0.9496, 0.1167, 0.9197, 0.08029, 0.8833, 0.05045, 0.8418, 0.02827, 0.7968, 0.01461, 0.75, 0.01, 0.7032, 0.01461, 0.6582, 0.02827, 0.6167, 0.05045, 0.5803, 0.08029, 0.5504, 0.1167, 0.5283, 0.1582, 0.5146, 0.2032, 0.51, 0.25, 0.5146, 0.2968, 0.5283, 0.3418, 0.5504, 0.3833, 0.5803, 0.4197, 0.6167, 0.4496, 0.6582, 0.4717, 0.7032, 0.4854])
me_cylinder_002.update()
me_cylinder_003 = bpy.data.meshes.new('Cylinder.003')
me_cylinder_003.from_pydata([(-0.1923, 0.2147, 1.522), (-0.1923, 0.2147, 3.165), (-0.2002, 0.151, 1.522), (-0.2002, 0.151, 3.165), (-0.2235, 0.08972, 1.522), (-0.2235, 0.08972, 3.165), (-0.2613, 0.03323, 1.522), (-0.2613, 0.03323, 3.165), (-0.3123, -0.01627, 1.522), (-0.3123, -0.01627, 3.165), (-0.3743, -0.05691, 1.522), (-0.3743, -0.05691, 3.165), (-0.4451, -0.0871, 1.522), (-0.4451, -0.0871, 3.165), (-0.5219, -0.1057, 1.522), (-0.5219, -0.1057, 3.165), (-0.6018, -0.112, 1.522), (-0.6018, -0.112, 3.165), (-0.6817, -0.1057, 1.522), (-0.6817, -0.1057, 3.165), (-0.7586, -0.0871, 1.522), (-0.7586, -0.0871, 3.165), (-0.8294, -0.0569, 1.522), (-0.8294, -0.0569, 3.165), (-0.8914, -0.01627, 1.522), (-0.8914, -0.01627, 3.165), (-0.9423, 0.03323, 1.522), (-0.9423, 0.03323, 3.165), (-0.9802, 0.08972, 1.522), (-0.9802, 0.08972, 3.165), (-1.003, 0.151, 1.522), (-1.003, 0.151, 3.165), (-1.011, 0.2147, 1.522), (-1.011, 0.2147, 3.165), (-1.003, 0.2785, 1.522), (-1.003, 0.2785, 3.165), (-0.9802, 0.3398, 1.522), (-0.9802, 0.3398, 3.165), (-0.9423, 0.3963, 1.522), (-0.9423, 0.3963, 3.165), (-0.8914, 0.4458, 1.522), (-0.8914, 0.4458, 3.165), (-0.8294, 0.4864, 1.522), (-0.8294, 0.4864, 3.165), (-0.7586, 0.5166, 1.522), (-0.7586, 0.5166, 3.165), (-0.6817, 0.5352, 1.522), (-0.6817, 0.5352, 3.165), (-0.6018, 0.5415, 1.522), (-0.6018, 0.5415, 3.165), (-0.5219, 0.5352, 1.522), (-0.5219, 0.5352, 3.165), (-0.4451, 0.5166, 1.522), (-0.4451, 0.5166, 3.165), (-0.3743, 0.4864, 1.522), (-0.3743, 0.4864, 3.165), (-0.3123, 0.4458, 1.522), (-0.3123, 0.4458, 3.165), (-0.2613, 0.3963, 1.522), (-0.2613, 0.3963, 3.165), (-0.2235, 0.3398, 1.522), (-0.2235, 0.3398, 3.165), (-0.2002, 0.2785, 1.522), (-0.2002, 0.2785, 3.165)], [], [(0, 1, 3, 2), (2, 3, 5, 4), (4, 5, 7, 6), (6, 7, 9, 8), (8, 9, 11, 10), (10, 11, 13, 12), (12, 13, 15, 14), (14, 15, 17, 16), (16, 17, 19, 18), (18, 19, 21, 20), (20, 21, 23, 22), (22, 23, 25, 24), (24, 25, 27, 26), (26, 27, 29, 28), (28, 29, 31, 30), (30, 31, 33, 32), (32, 33, 35, 34), (34, 35, 37, 36), (36, 37, 39, 38), (38, 39, 41, 40), (40, 41, 43, 42), (42, 43, 45, 44), (44, 45, 47, 46), (46, 47, 49, 48), (48, 49, 51, 50), (50, 51, 53, 52), (52, 53, 55, 54), (54, 55, 57, 56), (56, 57, 59, 58), (58, 59, 61, 60), (3, 1, 63, 61, 59, 57, 55, 53, 51, 49, 47, 45, 43, 41, 39, 37, 35, 33, 31, 29, 27, 25, 23, 21, 19, 17, 15, 13, 11, 9, 7, 5), (60, 61, 63, 62), (62, 63, 1, 0), (0, 2, 4, 6, 8, 10, 12, 14, 16, 18, 20, 22, 24, 26, 28, 30, 32, 34, 36, 38, 40, 42, 44, 46, 48, 50, 52, 54, 56, 58, 60, 62)])
me_cylinder_003.polygons.foreach_set('use_smooth', [True] * 34)
_uv = me_cylinder_003.uv_layers.new(name='UVMap')
_uv.uv.foreach_set('vector', [1.0, 0.5, 1.0, 1.0, 0.9688, 1.0, 0.9688, 0.5, 0.9688, 0.5, 0.9688, 1.0, 0.9375, 1.0, 0.9375, 0.5, 0.9375, 0.5, 0.9375, 1.0, 0.9062, 1.0, 0.9062, 0.5, 0.9062, 0.5, 0.9062, 1.0, 0.875, 1.0, 0.875, 0.5, 0.875, 0.5, 0.875, 1.0, 0.8438, 1.0, 0.8438, 0.5, 0.8438, 0.5, 0.8438, 1.0, 0.8125, 1.0, 0.8125, 0.5, 0.8125, 0.5, 0.8125, 1.0, 0.7812, 1.0, 0.7812, 0.5, 0.7812, 0.5, 0.7812, 1.0, 0.75, 1.0, 0.75, 0.5, 0.75, 0.5, 0.75, 1.0, 0.7188, 1.0, 0.7188, 0.5, 0.7188, 0.5, 0.7188, 1.0, 0.6875, 1.0, 0.6875, 0.5, 0.6875, 0.5, 0.6875, 1.0, 0.6562, 1.0, 0.6562, 0.5, 0.6562, 0.5, 0.6562, 1.0, 0.625, 1.0, 0.625, 0.5, 0.625, 0.5, 0.625, 1.0, 0.5938, 1.0, 0.5938, 0.5, 0.5938, 0.5, 0.5938, 1.0, 0.5625, 1.0, 0.5625, 0.5, 0.5625, 0.5, 0.5625, 1.0, 0.5312, 1.0, 0.5312, 0.5, 0.5312, 0.5, 0.5312, 1.0, 0.5, 1.0, 0.5, 0.5, 0.5, 0.5, 0.5, 1.0, 0.4688, 1.0, 0.4688, 0.5, 0.4688, 0.5, 0.4688, 1.0, 0.4375, 1.0, 0.4375, 0.5, 0.4375, 0.5, 0.4375, 1.0, 0.4062, 1.0, 0.4062, 0.5, 0.4062, 0.5, 0.4062, 1.0, 0.375, 1.0, 0.375, 0.5, 0.375, 0.5, 0.375, 1.0, 0.3438, 1.0, 0.3438, 0.5, 0.3438, 0.5, 0.3438, 1.0, 0.3125, 1.0, 0.3125, 0.5, 0.3125, 0.5, 0.3125, 1.0, 0.2812, 1.0, 0.2812, 0.5, 0.2812, 0.5, 0.2812, 1.0, 0.25, 1.0, 0.25, 0.5, 0.25, 0.5, 0.25, 1.0, 0.2188, 1.0, 0.2188, 0.5, 0.2188, 0.5, 0.2188, 1.0, 0.1875, 1.0, 0.1875, 0.5, 0.1875, 0.5, 0.1875, 1.0, 0.1562, 1.0, 0.1562, 0.5, 0.1562, 0.5, 0.1562, 1.0, 0.125, 1.0, 0.125, 0.5, 0.125, 0.5, 0.125, 1.0, 0.09375, 1.0, 0.09375, 0.5, 0.09375, 0.5, 0.09375, 1.0, 0.0625, 1.0, 0.0625, 0.5, 0.2968, 0.4854, 0.25, 0.49, 0.2032, 0.4854, 0.1582, 0.4717, 0.1167, 0.4496, 0.08029, 0.4197, 0.05045, 0.3833, 0.02827, 0.3418, 0.01461, 0.2968, 0.01, 0.25, 0.01461, 0.2032, 0.02827, 0.1582, 0.05045, 0.1167, 0.08029, 0.08029, 0.1167, 0.05045, 0.1582, 0.02827, 0.2032, 0.01461, 0.25, 0.01, 0.2968, 0.01461, 0.3418, 0.02827, 0.3833, 0.05045, 0.4197, 0.08029, 0.4496, 0.1167, 0.4717, 0.1582, 0.4854, 0.2032, 0.49, 0.25, 0.4854, 0.2968, 0.4717, 0.3418, 0.4496, 0.3833, 0.4197, 0.4197, 0.3833, 0.4496, 0.3418, 0.4717, 0.0625, 0.5, 0.0625, 1.0, 0.03125, 1.0, 0.03125, 0.5, 0.03125, 0.5, 0.03125, 1.0, 0.0, 1.0, 0.0, 0.5, 0.75, 0.49, 0.7968, 0.4854, 0.8418, 0.4717, 0.8833, 0.4496, 0.9197, 0.4197, 0.9496, 0.3833, 0.9717, 0.3418, 0.9854, 0.2968, 0.99, 0.25, 0.9854, 0.2032, 0.9717, 0.1582, 0.9496, 0.1167, 0.9197, 0.08029, 0.8833, 0.05045, 0.8418, 0.02827, 0.7968, 0.01461, 0.75, 0.01, 0.7032, 0.01461, 0.6582, 0.02827, 0.6167, 0.05045, 0.5803, 0.08029, 0.5504, 0.1167, 0.5283, 0.1582, 0.5146, 0.2032, 0.51, 0.25, 0.5146, 0.2968, 0.5283, 0.3418, 0.5504, 0.3833, 0.5803, 0.4197, 0.6167, 0.4496, 0.6582, 0.4717, 0.7032, 0.4854])
me_cylinder_003.update()
me_cylinder_004 = bpy.data.meshes.new('Cylinder.004')
me_cylinder_004.from_pydata([(0.9016, 0.3713, 1.562), (0.9016, 0.3713, 3.205), (0.8938, 0.3076, 1.562), (0.8938, 0.3076, 3.205), (0.8705, 0.2463, 1.562), (0.8705, 0.2463, 3.205), (0.8326, 0.1898, 1.562), (0.8326, 0.1898, 3.205), (0.7817, 0.1403, 1.562), (0.7817, 0.1403, 3.205), (0.7196, 0.09966, 1.562), (0.7196, 0.09966, 3.205), (0.6488, 0.06947, 1.562), (0.6488, 0.06947, 3.205), (0.572, 0.05088, 1.562), (0.572, 0.05088, 3.205), (0.4921, 0.0446, 1.562), (0.4921, 0.0446, 3.205), (0.4122, 0.05088, 1.562), (0.4122, 0.05088, 3.205), (0.3354, 0.06947, 1.562), (0.3354, 0.06947, 3.205), (0.2646, 0.09966, 1.562), (0.2646, 0.09966, 3.205), (0.2025, 0.1403, 1.562), (0.2025, 0.1403, 3.205), (0.1516, 0.1898, 1.562), (0.1516, 0.1898, 3.205), (0.1137, 0.2463, 1.562), (0.1137, 0.2463, 3.205), (0.09043, 0.3076, 1.562), (0.09043, 0.3076, 3.205), (0.08256, 0.3713, 1.562), (0.08256, 0.3713, 3.205), (0.09043, 0.4351, 1.562), (0.09043, 0.4351, 3.205), (0.1137, 0.4963, 1.562), (0.1137, 0.4963, 3.205), (0.1516, 0.5528, 1.562), (0.1516, 0.5528, 3.205), (0.2025, 0.6023, 1.562), (0.2025, 0.6023, 3.205), (0.2646, 0.643, 1.562), (0.2646, 0.643, 3.205), (0.3354, 0.6732, 1.562), (0.3354, 0.6732, 3.205), (0.4122, 0.6917, 1.562), (0.4122, 0.6917, 3.205), (0.4921, 0.698, 1.562), (0.4921, 0.698, 3.205), (0.572, 0.6917, 1.562), (0.572, 0.6917, 3.205), (0.6488, 0.6732, 1.562), (0.6488, 0.6732, 3.205), (0.7196, 0.643, 1.562), (0.7196, 0.643, 3.205), (0.7817, 0.6023, 1.562), (0.7817, 0.6023, 3.205), (0.8326, 0.5528, 1.562), (0.8326, 0.5528, 3.205), (0.8705, 0.4963, 1.562), (0.8705, 0.4963, 3.205), (0.8938, 0.4351, 1.562), (0.8938, 0.4351, 3.205)], [], [(0, 1, 3, 2), (2, 3, 5, 4), (4, 5, 7, 6), (6, 7, 9, 8), (8, 9, 11, 10), (10, 11, 13, 12), (12, 13, 15, 14), (14, 15, 17, 16), (16, 17, 19, 18), (18, 19, 21, 20), (20, 21, 23, 22), (22, 23, 25, 24), (24, 25, 27, 26), (26, 27, 29, 28), (28, 29, 31, 30), (30, 31, 33, 32), (32, 33, 35, 34), (34, 35, 37, 36), (36, 37, 39, 38), (38, 39, 41, 40), (40, 41, 43, 42), (42, 43, 45, 44), (44, 45, 47, 46), (46, 47, 49, 48), (48, 49, 51, 50), (50, 51, 53, 52), (52, 53, 55, 54), (54, 55, 57, 56), (56, 57, 59, 58), (58, 59, 61, 60), (3, 1, 63, 61, 59, 57, 55, 53, 51, 49, 47, 45, 43, 41, 39, 37, 35, 33, 31, 29, 27, 25, 23, 21, 19, 17, 15, 13, 11, 9, 7, 5), (60, 61, 63, 62), (62, 63, 1, 0), (0, 2, 4, 6, 8, 10, 12, 14, 16, 18, 20, 22, 24, 26, 28, 30, 32, 34, 36, 38, 40, 42, 44, 46, 48, 50, 52, 54, 56, 58, 60, 62)])
me_cylinder_004.polygons.foreach_set('use_smooth', [True] * 34)
_uv = me_cylinder_004.uv_layers.new(name='UVMap')
_uv.uv.foreach_set('vector', [1.0, 0.5, 1.0, 1.0, 0.9688, 1.0, 0.9688, 0.5, 0.9688, 0.5, 0.9688, 1.0, 0.9375, 1.0, 0.9375, 0.5, 0.9375, 0.5, 0.9375, 1.0, 0.9062, 1.0, 0.9062, 0.5, 0.9062, 0.5, 0.9062, 1.0, 0.875, 1.0, 0.875, 0.5, 0.875, 0.5, 0.875, 1.0, 0.8438, 1.0, 0.8438, 0.5, 0.8438, 0.5, 0.8438, 1.0, 0.8125, 1.0, 0.8125, 0.5, 0.8125, 0.5, 0.8125, 1.0, 0.7812, 1.0, 0.7812, 0.5, 0.7812, 0.5, 0.7812, 1.0, 0.75, 1.0, 0.75, 0.5, 0.75, 0.5, 0.75, 1.0, 0.7188, 1.0, 0.7188, 0.5, 0.7188, 0.5, 0.7188, 1.0, 0.6875, 1.0, 0.6875, 0.5, 0.6875, 0.5, 0.6875, 1.0, 0.6562, 1.0, 0.6562, 0.5, 0.6562, 0.5, 0.6562, 1.0, 0.625, 1.0, 0.625, 0.5, 0.625, 0.5, 0.625, 1.0, 0.5938, 1.0, 0.5938, 0.5, 0.5938, 0.5, 0.5938, 1.0, 0.5625, 1.0, 0.5625, 0.5, 0.5625, 0.5, 0.5625, 1.0, 0.5312, 1.0, 0.5312, 0.5, 0.5312, 0.5, 0.5312, 1.0, 0.5, 1.0, 0.5, 0.5, 0.5, 0.5, 0.5, 1.0, 0.4688, 1.0, 0.4688, 0.5, 0.4688, 0.5, 0.4688, 1.0, 0.4375, 1.0, 0.4375, 0.5, 0.4375, 0.5, 0.4375, 1.0, 0.4062, 1.0, 0.4062, 0.5, 0.4062, 0.5, 0.4062, 1.0, 0.375, 1.0, 0.375, 0.5, 0.375, 0.5, 0.375, 1.0, 0.3438, 1.0, 0.3438, 0.5, 0.3438, 0.5, 0.3438, 1.0, 0.3125, 1.0, 0.3125, 0.5, 0.3125, 0.5, 0.3125, 1.0, 0.2812, 1.0, 0.2812, 0.5, 0.2812, 0.5, 0.2812, 1.0, 0.25, 1.0, 0.25, 0.5, 0.25, 0.5, 0.25, 1.0, 0.2188, 1.0, 0.2188, 0.5, 0.2188, 0.5, 0.2188, 1.0, 0.1875, 1.0, 0.1875, 0.5, 0.1875, 0.5, 0.1875, 1.0, 0.1562, 1.0, 0.1562, 0.5, 0.1562, 0.5, 0.1562, 1.0, 0.125, 1.0, 0.125, 0.5, 0.125, 0.5, 0.125, 1.0, 0.09375, 1.0, 0.09375, 0.5, 0.09375, 0.5, 0.09375, 1.0, 0.0625, 1.0, 0.0625, 0.5, 0.2968, 0.4854, 0.25, 0.49, 0.2032, 0.4854, 0.1582, 0.4717, 0.1167, 0.4496, 0.08029, 0.4197, 0.05045, 0.3833, 0.02827, 0.3418, 0.01461, 0.2968, 0.01, 0.25, 0.01461, 0.2032, 0.02827, 0.1582, 0.05045, 0.1167, 0.08029, 0.08029, 0.1167, 0.05045, 0.1582, 0.02827, 0.2032, 0.01461, 0.25, 0.01, 0.2968, 0.01461, 0.3418, 0.02827, 0.3833, 0.05045, 0.4197, 0.08029, 0.4496, 0.1167, 0.4717, 0.1582, 0.4854, 0.2032, 0.49, 0.25, 0.4854, 0.2968, 0.4717, 0.3418, 0.4496, 0.3833, 0.4197, 0.4197, 0.3833, 0.4496, 0.3418, 0.4717, 0.0625, 0.5, 0.0625, 1.0, 0.03125, 1.0, 0.03125, 0.5, 0.03125, 0.5, 0.03125, 1.0, 0.0, 1.0, 0.0, 0.5, 0.75, 0.49, 0.7968, 0.4854, 0.8418, 0.4717, 0.8833, 0.4496, 0.9197, 0.4197, 0.9496, 0.3833, 0.9717, 0.3418, 0.9854, 0.2968, 0.99, 0.25, 0.9854, 0.2032, 0.9717, 0.1582, 0.9496, 0.1167, 0.9197, 0.08029, 0.8833, 0.05045, 0.8418, 0.02827, 0.7968, 0.01461, 0.75, 0.01, 0.7032, 0.01461, 0.6582, 0.02827, 0.6167, 0.05045, 0.5803, 0.08029, 0.5504, 0.1167, 0.5283, 0.1582, 0.5146, 0.2032, 0.51, 0.25, 0.5146, 0.2968, 0.5283, 0.3418, 0.5504, 0.3833, 0.5803, 0.4197, 0.6167, 0.4496, 0.6582, 0.4717, 0.7032, 0.4854])
me_cylinder_004.update()
me_cylinder_005 = bpy.data.meshes.new('Cylinder.005')
me_cylinder_005.from_pydata([(0.02977, 0.2114, 0.965), (0.02977, 0.2114, 1.567), (0.01803, 0.1029, 0.965), (0.01803, 0.1029, 1.567), (-0.01674, -0.001505, 0.965), (-0.01674, -0.001505, 1.567), (-0.07319, -0.0977, 0.965), (-0.07319, -0.0977, 1.567), (-0.1492, -0.182, 0.965), (-0.1492, -0.182, 1.567), (-0.2417, -0.2512, 0.965), (-0.2417, -0.2512, 1.567), (-0.3473, -0.3026, 0.965), (-0.3473, -0.3026, 1.567), (-0.4619, -0.3343, 0.965), (-0.4619, -0.3343, 1.567), (-0.5811, -0.345, 0.965), (-0.5811, -0.345, 1.567), (-0.7003, -0.3343, 0.965), (-0.7003, -0.3343, 1.567), (-0.8149, -0.3026, 0.965), (-0.8149, -0.3026, 1.567), (-0.9205, -0.2512, 0.965), (-0.9205, -0.2512, 1.567), (-1.013, -0.182, 0.965), (-1.013, -0.182, 1.567), (-1.089, -0.09769, 0.965), (-1.089, -0.09769, 1.567), (-1.146, -0.001505, 0.965), (-1.146, -0.001505, 1.567), (-1.18, 0.1029, 0.965), (-1.18, 0.1029, 1.567), (-1.192, 0.2114, 0.965), (-1.192, 0.2114, 1.567), (-1.18, 0.32, 0.965), (-1.18, 0.32, 1.567), (-1.146, 0.4243, 0.965), (-1.146, 0.4243, 1.567), (-1.089, 0.5205, 0.965), (-1.089, 0.5205, 1.567), (-1.013, 0.6048, 0.965), (-1.013, 0.6048, 1.567), (-0.9205, 0.674, 0.965), (-0.9205, 0.674, 1.567), (-0.8149, 0.7254, 0.965), (-0.8149, 0.7254, 1.567), (-0.7003, 0.7571, 0.965), (-0.7003, 0.7571, 1.567), (-0.5811, 0.7678, 0.965), (-0.5811, 0.7678, 1.567), (-0.4619, 0.7571, 0.965), (-0.4619, 0.7571, 1.567), (-0.3473, 0.7254, 0.965), (-0.3473, 0.7254, 1.567), (-0.2417, 0.674, 0.965), (-0.2417, 0.674, 1.567), (-0.1492, 0.6048, 0.965), (-0.1492, 0.6048, 1.567), (-0.07319, 0.5205, 0.965), (-0.07319, 0.5205, 1.567), (-0.01674, 0.4243, 0.965), (-0.01674, 0.4243, 1.567), (0.01803, 0.32, 0.965), (0.01803, 0.32, 1.567)], [], [(0, 1, 3, 2), (2, 3, 5, 4), (4, 5, 7, 6), (6, 7, 9, 8), (8, 9, 11, 10), (10, 11, 13, 12), (12, 13, 15, 14), (14, 15, 17, 16), (16, 17, 19, 18), (18, 19, 21, 20), (20, 21, 23, 22), (22, 23, 25, 24), (24, 25, 27, 26), (26, 27, 29, 28), (28, 29, 31, 30), (30, 31, 33, 32), (32, 33, 35, 34), (34, 35, 37, 36), (36, 37, 39, 38), (38, 39, 41, 40), (40, 41, 43, 42), (42, 43, 45, 44), (44, 45, 47, 46), (46, 47, 49, 48), (48, 49, 51, 50), (50, 51, 53, 52), (52, 53, 55, 54), (54, 55, 57, 56), (56, 57, 59, 58), (58, 59, 61, 60), (3, 1, 63, 61, 59, 57, 55, 53, 51, 49, 47, 45, 43, 41, 39, 37, 35, 33, 31, 29, 27, 25, 23, 21, 19, 17, 15, 13, 11, 9, 7, 5), (60, 61, 63, 62), (62, 63, 1, 0), (0, 2, 4, 6, 8, 10, 12, 14, 16, 18, 20, 22, 24, 26, 28, 30, 32, 34, 36, 38, 40, 42, 44, 46, 48, 50, 52, 54, 56, 58, 60, 62)])
me_cylinder_005.polygons.foreach_set('use_smooth', [True] * 34)
_uv = me_cylinder_005.uv_layers.new(name='UVMap')
_uv.uv.foreach_set('vector', [1.0, 0.5, 1.0, 1.0, 0.9688, 1.0, 0.9688, 0.5, 0.9688, 0.5, 0.9688, 1.0, 0.9375, 1.0, 0.9375, 0.5, 0.9375, 0.5, 0.9375, 1.0, 0.9062, 1.0, 0.9062, 0.5, 0.9062, 0.5, 0.9062, 1.0, 0.875, 1.0, 0.875, 0.5, 0.875, 0.5, 0.875, 1.0, 0.8438, 1.0, 0.8438, 0.5, 0.8438, 0.5, 0.8438, 1.0, 0.8125, 1.0, 0.8125, 0.5, 0.8125, 0.5, 0.8125, 1.0, 0.7812, 1.0, 0.7812, 0.5, 0.7812, 0.5, 0.7812, 1.0, 0.75, 1.0, 0.75, 0.5, 0.75, 0.5, 0.75, 1.0, 0.7188, 1.0, 0.7188, 0.5, 0.7188, 0.5, 0.7188, 1.0, 0.6875, 1.0, 0.6875, 0.5, 0.6875, 0.5, 0.6875, 1.0, 0.6562, 1.0, 0.6562, 0.5, 0.6562, 0.5, 0.6562, 1.0, 0.625, 1.0, 0.625, 0.5, 0.625, 0.5, 0.625, 1.0, 0.5938, 1.0, 0.5938, 0.5, 0.5938, 0.5, 0.5938, 1.0, 0.5625, 1.0, 0.5625, 0.5, 0.5625, 0.5, 0.5625, 1.0, 0.5312, 1.0, 0.5312, 0.5, 0.5312, 0.5, 0.5312, 1.0, 0.5, 1.0, 0.5, 0.5, 0.5, 0.5, 0.5, 1.0, 0.4688, 1.0, 0.4688, 0.5, 0.4688, 0.5, 0.4688, 1.0, 0.4375, 1.0, 0.4375, 0.5, 0.4375, 0.5, 0.4375, 1.0, 0.4062, 1.0, 0.4062, 0.5, 0.4062, 0.5, 0.4062, 1.0, 0.375, 1.0, 0.375, 0.5, 0.375, 0.5, 0.375, 1.0, 0.3438, 1.0, 0.3438, 0.5, 0.3438, 0.5, 0.3438, 1.0, 0.3125, 1.0, 0.3125, 0.5, 0.3125, 0.5, 0.3125, 1.0, 0.2812, 1.0, 0.2812, 0.5, 0.2812, 0.5, 0.2812, 1.0, 0.25, 1.0, 0.25, 0.5, 0.25, 0.5, 0.25, 1.0, 0.2188, 1.0, 0.2188, 0.5, 0.2188, 0.5, 0.2188, 1.0, 0.1875, 1.0, 0.1875, 0.5, 0.1875, 0.5, 0.1875, 1.0, 0.1562, 1.0, 0.1562, 0.5, 0.1562, 0.5, 0.1562, 1.0, 0.125, 1.0, 0.125, 0.5, 0.125, 0.5, 0.125, 1.0, 0.09375, 1.0, 0.09375, 0.5, 0.09375, 0.5, 0.09375, 1.0, 0.0625, 1.0, 0.0625, 0.5, 0.2968, 0.4854, 0.25, 0.49, 0.2032, 0.4854, 0.1582, 0.4717, 0.1167, 0.4496, 0.08029, 0.4197, 0.05045, 0.3833, 0.02827, 0.3418, 0.01461, 0.2968, 0.01, 0.25, 0.01461, 0.2032, 0.02827, 0.1582, 0.05045, 0.1167, 0.08029, 0.08029, 0.1167, 0.05045, 0.1582, 0.02827, 0.2032, 0.01461, 0.25, 0.01, 0.2968, 0.01461, 0.3418, 0.02827, 0.3833, 0.05045, 0.4197, 0.08029, 0.4496, 0.1167, 0.4717, 0.1582, 0.4854, 0.2032, 0.49, 0.25, 0.4854, 0.2968, 0.4717, 0.3418, 0.4496, 0.3833, 0.4197, 0.4197, 0.3833, 0.4496, 0.3418, 0.4717, 0.0625, 0.5, 0.0625, 1.0, 0.03125, 1.0, 0.03125, 0.5, 0.03125, 0.5, 0.03125, 1.0, 0.0, 1.0, 0.0, 0.5, 0.75, 0.49, 0.7968, 0.4854, 0.8418, 0.4717, 0.8833, 0.4496, 0.9197, 0.4197, 0.9496, 0.3833, 0.9717, 0.3418, 0.9854, 0.2968, 0.99, 0.25, 0.9854, 0.2032, 0.9717, 0.1582, 0.9496, 0.1167, 0.9197, 0.08029, 0.8833, 0.05045, 0.8418, 0.02827, 0.7968, 0.01461, 0.75, 0.01, 0.7032, 0.01461, 0.6582, 0.02827, 0.6167, 0.05045, 0.5803, 0.08029, 0.5504, 0.1167, 0.5283, 0.1582, 0.5146, 0.2032, 0.51, 0.25, 0.5146, 0.2968, 0.5283, 0.3418, 0.5504, 0.3833, 0.5803, 0.4197, 0.6167, 0.4496, 0.6582, 0.4717, 0.7032, 0.4854])
me_cylinder_005.update()
me_cylinder_006 = bpy.data.meshes.new('Cylinder.006')
me_cylinder_006.from_pydata([(1.109, 0.3808, 0.9425), (1.109, 0.3808, 1.544), (1.097, 0.2723, 0.9425), (1.097, 0.2723, 1.544), (1.062, 0.1679, 0.9425), (1.062, 0.1679, 1.544), (1.006, 0.07171, 0.9425), (1.006, 0.07171, 1.544), (0.93, -0.0126, 0.9425), (0.93, -0.0126, 1.544), (0.8374, -0.08179, 0.9425), (0.8374, -0.08179, 1.544), (0.7318, -0.1332, 0.9425), (0.7318, -0.1332, 1.544), (0.6172, -0.1649, 0.9425), (0.6172, -0.1649, 1.544), (0.498, -0.1756, 0.9425), (0.498, -0.1756, 1.544), (0.3789, -0.1649, 0.9425), (0.3789, -0.1649, 1.544), (0.2643, -0.1332, 0.9425), (0.2643, -0.1332, 1.544), (0.1586, -0.08179, 0.9425), (0.1586, -0.08179, 1.544), (0.06607, -0.0126, 0.9425), (0.06607, -0.0126, 1.544), (-0.009901, 0.07171, 0.9425), (-0.009901, 0.07171, 1.544), (-0.06635, 0.1679, 0.9425), (-0.06635, 0.1679, 1.544), (-0.1011, 0.2723, 0.9425), (-0.1011, 0.2723, 1.544), (-0.1129, 0.3808, 0.9425), (-0.1129, 0.3808, 1.544), (-0.1011, 0.4894, 0.9425), (-0.1011, 0.4894, 1.544), (-0.06635, 0.5937, 0.9425), (-0.06635, 0.5937, 1.544), (-0.009901, 0.6899, 0.9425), (-0.009901, 0.6899, 1.544), (0.06607, 0.7742, 0.9425), (0.06607, 0.7742, 1.544), (0.1586, 0.8434, 0.9425), (0.1586, 0.8434, 1.544), (0.2643, 0.8948, 0.9425), (0.2643, 0.8948, 1.544), (0.3789, 0.9265, 0.9425), (0.3789, 0.9265, 1.544), (0.498, 0.9372, 0.9425), (0.498, 0.9372, 1.544), (0.6172, 0.9265, 0.9425), (0.6172, 0.9265, 1.544), (0.7318, 0.8948, 0.9425), (0.7318, 0.8948, 1.544), (0.8374, 0.8434, 0.9425), (0.8374, 0.8434, 1.544), (0.93, 0.7742, 0.9425), (0.93, 0.7742, 1.544), (1.006, 0.6899, 0.9425), (1.006, 0.6899, 1.544), (1.062, 0.5937, 0.9425), (1.062, 0.5937, 1.544), (1.097, 0.4894, 0.9425), (1.097, 0.4894, 1.544)], [], [(0, 1, 3, 2), (2, 3, 5, 4), (4, 5, 7, 6), (6, 7, 9, 8), (8, 9, 11, 10), (10, 11, 13, 12), (12, 13, 15, 14), (14, 15, 17, 16), (16, 17, 19, 18), (18, 19, 21, 20), (20, 21, 23, 22), (22, 23, 25, 24), (24, 25, 27, 26), (26, 27, 29, 28), (28, 29, 31, 30), (30, 31, 33, 32), (32, 33, 35, 34), (34, 35, 37, 36), (36, 37, 39, 38), (38, 39, 41, 40), (40, 41, 43, 42), (42, 43, 45, 44), (44, 45, 47, 46), (46, 47, 49, 48), (48, 49, 51, 50), (50, 51, 53, 52), (52, 53, 55, 54), (54, 55, 57, 56), (56, 57, 59, 58), (58, 59, 61, 60), (3, 1, 63, 61, 59, 57, 55, 53, 51, 49, 47, 45, 43, 41, 39, 37, 35, 33, 31, 29, 27, 25, 23, 21, 19, 17, 15, 13, 11, 9, 7, 5), (60, 61, 63, 62), (62, 63, 1, 0), (0, 2, 4, 6, 8, 10, 12, 14, 16, 18, 20, 22, 24, 26, 28, 30, 32, 34, 36, 38, 40, 42, 44, 46, 48, 50, 52, 54, 56, 58, 60, 62)])
me_cylinder_006.polygons.foreach_set('use_smooth', [True] * 34)
_uv = me_cylinder_006.uv_layers.new(name='UVMap')
_uv.uv.foreach_set('vector', [1.0, 0.5, 1.0, 1.0, 0.9688, 1.0, 0.9688, 0.5, 0.9688, 0.5, 0.9688, 1.0, 0.9375, 1.0, 0.9375, 0.5, 0.9375, 0.5, 0.9375, 1.0, 0.9062, 1.0, 0.9062, 0.5, 0.9062, 0.5, 0.9062, 1.0, 0.875, 1.0, 0.875, 0.5, 0.875, 0.5, 0.875, 1.0, 0.8438, 1.0, 0.8438, 0.5, 0.8438, 0.5, 0.8438, 1.0, 0.8125, 1.0, 0.8125, 0.5, 0.8125, 0.5, 0.8125, 1.0, 0.7812, 1.0, 0.7812, 0.5, 0.7812, 0.5, 0.7812, 1.0, 0.75, 1.0, 0.75, 0.5, 0.75, 0.5, 0.75, 1.0, 0.7188, 1.0, 0.7188, 0.5, 0.7188, 0.5, 0.7188, 1.0, 0.6875, 1.0, 0.6875, 0.5, 0.6875, 0.5, 0.6875, 1.0, 0.6562, 1.0, 0.6562, 0.5, 0.6562, 0.5, 0.6562, 1.0, 0.625, 1.0, 0.625, 0.5, 0.625, 0.5, 0.625, 1.0, 0.5938, 1.0, 0.5938, 0.5, 0.5938, 0.5, 0.5938, 1.0, 0.5625, 1.0, 0.5625, 0.5, 0.5625, 0.5, 0.5625, 1.0, 0.5312, 1.0, 0.5312, 0.5, 0.5312, 0.5, 0.5312, 1.0, 0.5, 1.0, 0.5, 0.5, 0.5, 0.5, 0.5, 1.0, 0.4688, 1.0, 0.4688, 0.5, 0.4688, 0.5, 0.4688, 1.0, 0.4375, 1.0, 0.4375, 0.5, 0.4375, 0.5, 0.4375, 1.0, 0.4062, 1.0, 0.4062, 0.5, 0.4062, 0.5, 0.4062, 1.0, 0.375, 1.0, 0.375, 0.5, 0.375, 0.5, 0.375, 1.0, 0.3438, 1.0, 0.3438, 0.5, 0.3438, 0.5, 0.3438, 1.0, 0.3125, 1.0, 0.3125, 0.5, 0.3125, 0.5, 0.3125, 1.0, 0.2812, 1.0, 0.2812, 0.5, 0.2812, 0.5, 0.2812, 1.0, 0.25, 1.0, 0.25, 0.5, 0.25, 0.5, 0.25, 1.0, 0.2188, 1.0, 0.2188, 0.5, 0.2188, 0.5, 0.2188, 1.0, 0.1875, 1.0, 0.1875, 0.5, 0.1875, 0.5, 0.1875, 1.0, 0.1562, 1.0, 0.1562, 0.5, 0.1562, 0.5, 0.1562, 1.0, 0.125, 1.0, 0.125, 0.5, 0.125, 0.5, 0.125, 1.0, 0.09375, 1.0, 0.09375, 0.5, 0.09375, 0.5, 0.09375, 1.0, 0.0625, 1.0, 0.0625, 0.5, 0.2968, 0.4854, 0.25, 0.49, 0.2032, 0.4854, 0.1582, 0.4717, 0.1167, 0.4496, 0.08029, 0.4197, 0.05045, 0.3833, 0.02827, 0.3418, 0.01461, 0.2968, 0.01, 0.25, 0.01461, 0.2032, 0.02827, 0.1582, 0.05045, 0.1167, 0.08029, 0.08029, 0.1167, 0.05045, 0.1582, 0.02827, 0.2032, 0.01461, 0.25, 0.01, 0.2968, 0.01461, 0.3418, 0.02827, 0.3833, 0.05045, 0.4197, 0.08029, 0.4496, 0.1167, 0.4717, 0.1582, 0.4854, 0.2032, 0.49, 0.25, 0.4854, 0.2968, 0.4717, 0.3418, 0.4496, 0.3833, 0.4197, 0.4197, 0.3833, 0.4496, 0.3418, 0.4717, 0.0625, 0.5, 0.0625, 1.0, 0.03125, 1.0, 0.03125, 0.5, 0.03125, 0.5, 0.03125, 1.0, 0.0, 1.0, 0.0, 0.5, 0.75, 0.49, 0.7968, 0.4854, 0.8418, 0.4717, 0.8833, 0.4496, 0.9197, 0.4197, 0.9496, 0.3833, 0.9717, 0.3418, 0.9854, 0.2968, 0.99, 0.25, 0.9854, 0.2032, 0.9717, 0.1582, 0.9496, 0.1167, 0.9197, 0.08029, 0.8833, 0.05045, 0.8418, 0.02827, 0.7968, 0.01461, 0.75, 0.01, 0.7032, 0.01461, 0.6582, 0.02827, 0.6167, 0.05045, 0.5803, 0.08029, 0.5504, 0.1167, 0.5283, 0.1582, 0.5146, 0.2032, 0.51, 0.25, 0.5146, 0.2968, 0.5283, 0.3418, 0.5504, 0.3833, 0.5803, 0.4197, 0.6167, 0.4496, 0.6582, 0.4717, 0.7032, 0.4854])
me_cylinder_006.update()
me_cylinder_007 = bpy.data.meshes.new('Cylinder.007')
me_cylinder_007.from_pydata([(1.627, 0.4173, 0.6921), (1.534, 0.6988, 0.6925), (1.382, 0.9583, 0.6939), (1.178, 1.186, 0.6962), (0.9288, 1.373, 0.6993), (0.6444, 1.512, 0.7031), (0.3358, 1.598, 0.7074), (0.01466, 1.627, 0.7121), (-0.3065, 1.599, 0.717), (-0.6155, 1.514, 0.7219), (-0.9003, 1.376, 0.7266), (-1.15, 1.19, 0.7309), (-1.355, 0.9627, 0.7348), (-1.508, 0.7037, 0.7379), (-1.602, 0.4225, 0.7402), (-1.634, 0.1301, 0.7417), (-1.603, -0.1625, 0.7422), (-1.509, -0.444, 0.7417), (-1.358, -0.7034, 0.7403), (-1.153, -0.931, 0.7381), (-0.9042, -1.118, 0.735), (-0.6198, -1.257, 0.7312), (-0.3111, -1.343, 0.7269), (0.009975, -1.372, 0.7222), (0.3312, -1.344, 0.7173), (0.6401, -1.259, 0.7124), (0.9249, -1.121, 0.7077), (1.175, -0.9347, 0.7034), (1.38, -0.7078, 0.6995), (1.532, -0.4489, 0.6964), (1.626, -0.1677, 0.6941), (1.659, 0.1248, 0.6926), (1.126, 0.124, 0.2103), (1.105, 0.3232, 0.21), (1.041, 0.5148, 0.2103), (0.9378, 0.6914, 0.2113), (0.7986, 0.8464, 0.2128), (0.629, 0.9736, 0.2149), (0.4354, 1.068, 0.2175), (0.2252, 1.127, 0.2204), (0.006601, 1.147, 0.2236), (-0.2121, 1.127, 0.227), (-0.4224, 1.07, 0.2303), (-0.6163, 0.9756, 0.2335), (-0.7864, 0.8489, 0.2364), (-0.926, 0.6945, 0.239), (-1.03, 0.5181, 0.2412), (-1.094, 0.3267, 0.2428), (-1.116, 0.1276, 0.2438), (-1.095, -0.07161, 0.2441), (-1.031, -0.2632, 0.2438), (-0.9278, -0.4399, 0.2429), (-0.7886, -0.5948, 0.2413), (-0.619, -0.7221, 0.2392), (-0.4254, -0.8167, 0.2366), (-0.2152, -0.8751, 0.2337), (0.003414, -0.8951, 0.2305), (0.2221, -0.8758, 0.2272), (0.4324, -0.8181, 0.2238), (0.6264, -0.7241, 0.2206), (0.7964, -0.5974, 0.2177), (0.936, -0.4429, 0.2151), (1.04, -0.2666, 0.2129), (1.104, -0.07516, 0.2113), (0.9209, 0.1235, -0.0317), (1.481, 0.1259, 0.9403), (0.903, -0.0399, -0.03089), (1.452, -0.1344, 0.9416), (0.8504, -0.1969, -0.02958), (1.369, -0.3846, 0.9437), (0.7652, -0.3416, -0.02782), (1.233, -0.615, 0.9465), (0.6507, -0.4684, -0.02569), (1.05, -0.8169, 0.9499), (0.5111, -0.5723, -0.02327), (0.8281, -0.9825, 0.9538), (0.352, -0.6494, -0.02064), (0.5746, -1.105, 0.958), (0.1795, -0.6968, -0.0179), (0.2997, -1.181, 0.9623), (4.541e-05, -0.7126, -0.01518), (0.01389, -1.206, 0.9667), (-0.1793, -0.6963, -0.01256), (-0.2719, -1.18, 0.9708), (-0.3518, -0.6483, -0.01014), (-0.5465, -1.104, 0.9747), (-0.5106, -0.5707, -0.008034), (-0.7996, -0.9799, 0.978), (-0.6498, -0.4663, -0.006306), (-1.021, -0.8136, 0.9808), (-0.764, -0.3392, -0.005028), (-1.203, -0.6111, 0.9828), (-0.8487, -0.1942, -0.004247), (-1.338, -0.3802, 0.9841), (-0.9008, -0.03699, -0.003995), (-1.421, -0.1298, 0.9845), (-0.9182, 0.1264, -0.00428), (-1.449, 0.1306, 0.984), (-0.9003, 0.2898, -0.005092), (-1.42, 0.3909, 0.9827), (-0.8477, 0.4469, -0.0064), (-1.337, 0.641, 0.9806), (-0.7625, 0.5915, -0.008153), (-1.201, 0.8715, 0.9779), (-0.6479, 0.7183, -0.01028), (-1.018, 1.073, 0.9745), (-0.5084, 0.8222, -0.01271), (-0.7961, 1.239, 0.9706), (-0.3493, 0.8994, -0.01534), (-0.5427, 1.362, 0.9664), (-0.1768, 0.9468, -0.01807), (-0.2678, 1.437, 0.9621), (0.002661, 0.9626, -0.0208), (0.01805, 1.463, 0.9577), (0.182, 0.9462, -0.02342), (0.3038, 1.436, 0.9535), (0.3545, 0.8982, -0.02583), (0.5785, 1.36, 0.9497), (0.5133, 0.8206, -0.02794), (0.8315, 1.236, 0.9463), (0.6525, 0.7162, -0.02967), (1.053, 1.07, 0.9436), (0.7667, 0.5891, -0.03095), (1.235, 0.8676, 0.9415), (0.8514, 0.4441, -0.03173), (1.37, 0.6367, 0.9403), (0.9035, 0.2869, -0.03198), (1.453, 0.3862, 0.9399), (1.412, 0.1243, 0.4512), (1.385, -0.1251, 0.4524), (1.305, -0.3648, 0.4544), (1.175, -0.5856, 0.4571), (0.9998, -0.7791, 0.4603), (0.7869, -0.9378, 0.464), (0.544, -1.056, 0.4681), (0.2806, -1.128, 0.4722), (0.006666, -1.152, 0.4764), (-0.2671, -1.127, 0.4804), (-0.5304, -1.054, 0.4841), (-0.7728, -0.9352, 0.4873), (-0.9853, -0.7759, 0.4899), (-1.16, -0.5819, 0.4919), (-1.289, -0.3606, 0.4931), (-1.368, -0.1206, 0.4935), (-1.395, 0.1289, 0.493), (-1.368, 0.3783, 0.4918), (-1.287, 0.618, 0.4898), (-1.157, 0.8388, 0.4871), (-0.9825, 1.032, 0.4839), (-0.7695, 1.191, 0.4802), (-0.5267, 1.309, 0.4761), (-0.2632, 1.381, 0.472), (0.01066, 1.405, 0.4678), (0.2845, 1.38, 0.4638), (0.5477, 1.307, 0.4601), (0.7902, 1.188, 0.4569), (1.003, 1.029, 0.4543), (1.177, 0.8351, 0.4523), (1.306, 0.6138, 0.4511), (1.386, 0.3738, 0.4507)], [], [(129, 30, 29, 130), (122, 35, 34, 124), (120, 36, 35, 122), (118, 37, 36, 120), (116, 38, 37, 118), (114, 39, 38, 116), (112, 40, 39, 114), (110, 41, 40, 112), (108, 42, 41, 110), (106, 43, 42, 108), (104, 44, 43, 106), (102, 45, 44, 104), (100, 46, 45, 102), (98, 47, 46, 100), (96, 48, 47, 98), (94, 49, 48, 96), (92, 50, 49, 94), (90, 51, 50, 92), (88, 52, 51, 90), (86, 53, 52, 88), (84, 54, 53, 86), (82, 55, 54, 84), (80, 56, 55, 82), (78, 57, 56, 80), (76, 58, 57, 78), (74, 59, 58, 76), (72, 60, 59, 74), (70, 61, 60, 72), (68, 62, 61, 70), (66, 63, 62, 68), (64, 32, 63, 66), (128, 31, 30, 129), (124, 34, 33, 126), (126, 33, 32, 64), (159, 0, 31, 128), (158, 1, 0, 159), (157, 2, 1, 158), (156, 3, 2, 157), (155, 4, 3, 156), (154, 5, 4, 155), (153, 6, 5, 154), (152, 7, 6, 153), (151, 8, 7, 152), (150, 9, 8, 151), (149, 10, 9, 150), (148, 11, 10, 149), (147, 12, 11, 148), (146, 13, 12, 147), (145, 14, 13, 146), (144, 15, 14, 145), (143, 16, 15, 144), (142, 17, 16, 143), (141, 18, 17, 142), (140, 19, 18, 141), (139, 20, 19, 140), (138, 21, 20, 139), (137, 22, 21, 138), (136, 23, 22, 137), (135, 24, 23, 136), (134, 25, 24, 135), (133, 26, 25, 134), (132, 27, 26, 133), (131, 28, 27, 132), (130, 29, 28, 131), (31, 65, 67, 30), (30, 67, 69, 29), (29, 69, 71, 28), (28, 71, 73, 27), (27, 73, 75, 26), (26, 75, 77, 25), (25, 77, 79, 24), (24, 79, 81, 23), (23, 81, 83, 22), (22, 83, 85, 21), (21, 85, 87, 20), (20, 87, 89, 19), (19, 89, 91, 18), (18, 91, 93, 17), (17, 93, 95, 16), (16, 95, 97, 15), (15, 97, 99, 14), (14, 99, 101, 13), (13, 101, 103, 12), (12, 103, 105, 11), (11, 105, 107, 10), (10, 107, 109, 9), (9, 109, 111, 8), (8, 111, 113, 7), (7, 113, 115, 6), (6, 115, 117, 5), (5, 117, 119, 4), (4, 119, 121, 3), (3, 121, 123, 2), (2, 123, 125, 1), (67, 65, 127, 125, 123, 121, 119, 117, 115, 113, 111, 109, 107, 105, 103, 101, 99, 97, 95, 93, 91, 89, 87, 85, 83, 81, 79, 77, 75, 73, 71, 69), (1, 125, 127, 0), (0, 127, 65, 31), (64, 66, 68, 70, 72, 74, 76, 78, 80, 82, 84, 86, 88, 90, 92, 94, 96, 98, 100, 102, 104, 106, 108, 110, 112, 114, 116, 118, 120, 122, 124, 126), (33, 159, 128, 32), (34, 158, 159, 33), (35, 157, 158, 34), (36, 156, 157, 35), (37, 155, 156, 36), (38, 154, 155, 37), (39, 153, 154, 38), (40, 152, 153, 39), (41, 151, 152, 40), (42, 150, 151, 41), (43, 149, 150, 42), (44, 148, 149, 43), (45, 147, 148, 44), (46, 146, 147, 45), (47, 145, 146, 46), (48, 144, 145, 47), (49, 143, 144, 48), (50, 142, 143, 49), (51, 141, 142, 50), (52, 140, 141, 51), (53, 139, 140, 52), (54, 138, 139, 53), (55, 137, 138, 54), (56, 136, 137, 55), (57, 135, 136, 56), (58, 134, 135, 57), (59, 133, 134, 58), (60, 132, 133, 59), (61, 131, 132, 60), (62, 130, 131, 61), (63, 129, 130, 62), (32, 128, 129, 63)])
me_cylinder_007.polygons.foreach_set('use_smooth', [True] * 130)
_uv = me_cylinder_007.uv_layers.new(name='UVMap')
_uv.uv.foreach_set('vector', [0.9688, 0.75, 0.9687, 0.875, 0.9375, 0.875, 0.9375, 0.75, 0.09375, 0.5, 0.09375, 0.625, 0.0625, 0.625, 0.0625, 0.5, 0.125, 0.5, 0.125, 0.625, 0.09375, 0.625, 0.09375, 0.5, 0.1562, 0.5, 0.1562, 0.625, 0.125, 0.625, 0.125, 0.5, 0.1875, 0.5, 0.1875, 0.625, 0.1562, 0.625, 0.1562, 0.5, 0.2188, 0.5, 0.2187, 0.625, 0.1875, 0.625, 0.1875, 0.5, 0.25, 0.5, 0.25, 0.625, 0.2187, 0.625, 0.2188, 0.5, 0.2812, 0.5, 0.2812, 0.625, 0.25, 0.625, 0.25, 0.5, 0.3125, 0.5, 0.3125, 0.625, 0.2812, 0.625, 0.2812, 0.5, 0.3438, 0.5, 0.3438, 0.625, 0.3125, 0.625, 0.3125, 0.5, 0.375, 0.5, 0.375, 0.625, 0.3438, 0.625, 0.3438, 0.5, 0.4062, 0.5, 0.4062, 0.625, 0.375, 0.625, 0.375, 0.5, 0.4375, 0.5, 0.4375, 0.625, 0.4062, 0.625, 0.4062, 0.5, 0.4688, 0.5, 0.4688, 0.625, 0.4375, 0.625, 0.4375, 0.5, 0.5, 0.5, 0.5, 0.625, 0.4688, 0.625, 0.4688, 0.5, 0.5312, 0.5, 0.5312, 0.625, 0.5, 0.625, 0.5, 0.5, 0.5625, 0.5, 0.5625, 0.625, 0.5312, 0.625, 0.5312, 0.5, 0.5938, 0.5, 0.5938, 0.625, 0.5625, 0.625, 0.5625, 0.5, 0.625, 0.5, 0.625, 0.625, 0.5938, 0.625, 0.5938, 0.5, 0.6562, 0.5, 0.6562, 0.625, 0.625, 0.625, 0.625, 0.5, 0.6875, 0.5, 0.6875, 0.625, 0.6562, 0.625, 0.6562, 0.5, 0.7188, 0.5, 0.7188, 0.625, 0.6875, 0.625, 0.6875, 0.5, 0.75, 0.5, 0.75, 0.625, 0.7188, 0.625, 0.7188, 0.5, 0.7812, 0.5, 0.7812, 0.625, 0.75, 0.625, 0.75, 0.5, 0.8125, 0.5, 0.8125, 0.625, 0.7812, 0.625, 0.7812, 0.5, 0.8438, 0.5, 0.8437, 0.625, 0.8125, 0.625, 0.8125, 0.5, 0.875, 0.5, 0.875, 0.625, 0.8437, 0.625, 0.8438, 0.5, 0.9062, 0.5, 0.9062, 0.625, 0.875, 0.625, 0.875, 0.5, 0.9375, 0.5, 0.9375, 0.625, 0.9062, 0.625, 0.9062, 0.5, 0.9688, 0.5, 0.9687, 0.625, 0.9375, 0.625, 0.9375, 0.5, 1.0, 0.5, 1.0, 0.625, 0.9687, 0.625, 0.9688, 0.5, 1.0, 0.75, 1.0, 0.875, 0.9687, 0.875, 0.9688, 0.75, 0.0625, 0.5, 0.0625, 0.625, 0.03125, 0.625, 0.03125, 0.5, 0.03125, 0.5, 0.03125, 0.625, 0.0, 0.625, 0.0, 0.5, 0.03125, 0.75, 0.03125, 0.875, 0.0, 0.875, 0.0, 0.75, 0.0625, 0.75, 0.0625, 0.875, 0.03125, 0.875, 0.03125, 0.75, 0.09375, 0.75, 0.09375, 0.875, 0.0625, 0.875, 0.0625, 0.75, 0.125, 0.75, 0.125, 0.875, 0.09375, 0.875, 0.09375, 0.75, 0.1562, 0.75, 0.1562, 0.875, 0.125, 0.875, 0.125, 0.75, 0.1875, 0.75, 0.1875, 0.875, 0.1562, 0.875, 0.1562, 0.75, 0.2188, 0.75, 0.2187, 0.875, 0.1875, 0.875, 0.1875, 0.75, 0.25, 0.75, 0.25, 0.875, 0.2187, 0.875, 0.2188, 0.75, 0.2812, 0.75, 0.2812, 0.875, 0.25, 0.875, 0.25, 0.75, 0.3125, 0.75, 0.3125, 0.875, 0.2812, 0.875, 0.2812, 0.75, 0.3438, 0.75, 0.3438, 0.875, 0.3125, 0.875, 0.3125, 0.75, 0.375, 0.75, 0.375, 0.875, 0.3438, 0.875, 0.3438, 0.75, 0.4062, 0.75, 0.4062, 0.875, 0.375, 0.875, 0.375, 0.75, 0.4375, 0.75, 0.4375, 0.875, 0.4062, 0.875, 0.4062, 0.75, 0.4688, 0.75, 0.4688, 0.875, 0.4375, 0.875, 0.4375, 0.75, 0.5, 0.75, 0.5, 0.875, 0.4688, 0.875, 0.4688, 0.75, 0.5312, 0.75, 0.5312, 0.875, 0.5, 0.875, 0.5, 0.75, 0.5625, 0.75, 0.5625, 0.875, 0.5312, 0.875, 0.5312, 0.75, 0.5938, 0.75, 0.5937, 0.875, 0.5625, 0.875, 0.5625, 0.75, 0.625, 0.75, 0.625, 0.875, 0.5937, 0.875, 0.5938, 0.75, 0.6562, 0.75, 0.6562, 0.875, 0.625, 0.875, 0.625, 0.75, 0.6875, 0.75, 0.6875, 0.875, 0.6562, 0.875, 0.6562, 0.75, 0.7188, 0.75, 0.7188, 0.875, 0.6875, 0.875, 0.6875, 0.75, 0.75, 0.75, 0.75, 0.875, 0.7188, 0.875, 0.7188, 0.75, 0.7812, 0.75, 0.7812, 0.875, 0.75, 0.875, 0.75, 0.75, 0.8125, 0.75, 0.8125, 0.875, 0.7812, 0.875, 0.7812, 0.75, 0.8438, 0.75, 0.8438, 0.875, 0.8125, 0.875, 0.8125, 0.75, 0.875, 0.75, 0.875, 0.875, 0.8438, 0.875, 0.8438, 0.75, 0.9062, 0.75, 0.9062, 0.875, 0.875, 0.875, 0.875, 0.75, 0.9375, 0.75, 0.9375, 0.875, 0.9062, 0.875, 0.9062, 0.75, 1.0, 0.875, 1.0, 1.0, 0.9688, 1.0, 0.9687, 0.875, 0.9687, 0.875, 0.9688, 1.0, 0.9375, 1.0, 0.9375, 0.875, 0.9375, 0.875, 0.9375, 1.0, 0.9062, 1.0, 0.9062, 0.875, 0.9062, 0.875, 0.9062, 1.0, 0.875, 1.0, 0.875, 0.875, 0.875, 0.875, 0.875, 1.0, 0.8438, 1.0, 0.8438, 0.875, 0.8438, 0.875, 0.8438, 1.0, 0.8125, 1.0, 0.8125, 0.875, 0.8125, 0.875, 0.8125, 1.0, 0.7812, 1.0, 0.7812, 0.875, 0.7812, 0.875, 0.7812, 1.0, 0.75, 1.0, 0.75, 0.875, 0.75, 0.875, 0.75, 1.0, 0.7188, 1.0, 0.7188, 0.875, 0.7188, 0.875, 0.7188, 1.0, 0.6875, 1.0, 0.6875, 0.875, 0.6875, 0.875, 0.6875, 1.0, 0.6562, 1.0, 0.6562, 0.875, 0.6562, 0.875, 0.6562, 1.0, 0.625, 1.0, 0.625, 0.875, 0.625, 0.875, 0.625, 1.0, 0.5938, 1.0, 0.5937, 0.875, 0.5937, 0.875, 0.5938, 1.0, 0.5625, 1.0, 0.5625, 0.875, 0.5625, 0.875, 0.5625, 1.0, 0.5312, 1.0, 0.5312, 0.875, 0.5312, 0.875, 0.5312, 1.0, 0.5, 1.0, 0.5, 0.875, 0.5, 0.875, 0.5, 1.0, 0.4688, 1.0, 0.4688, 0.875, 0.4688, 0.875, 0.4688, 1.0, 0.4375, 1.0, 0.4375, 0.875, 0.4375, 0.875, 0.4375, 1.0, 0.4062, 1.0, 0.4062, 0.875, 0.4062, 0.875, 0.4062, 1.0, 0.375, 1.0, 0.375, 0.875, 0.375, 0.875, 0.375, 1.0, 0.3438, 1.0, 0.3438, 0.875, 0.3438, 0.875, 0.3438, 1.0, 0.3125, 1.0, 0.3125, 0.875, 0.3125, 0.875, 0.3125, 1.0, 0.2812, 1.0, 0.2812, 0.875, 0.2812, 0.875, 0.2812, 1.0, 0.25, 1.0, 0.25, 0.875, 0.25, 0.875, 0.25, 1.0, 0.2188, 1.0, 0.2187, 0.875, 0.2187, 0.875, 0.2188, 1.0, 0.1875, 1.0, 0.1875, 0.875, 0.1875, 0.875, 0.1875, 1.0, 0.1562, 1.0, 0.1562, 0.875, 0.1562, 0.875, 0.1562, 1.0, 0.125, 1.0, 0.125, 0.875, 0.125, 0.875, 0.125, 1.0, 0.09375, 1.0, 0.09375, 0.875, 0.09375, 0.875, 0.09375, 1.0, 0.0625, 1.0, 0.0625, 0.875, 0.2968, 0.4854, 0.25, 0.49, 0.2032, 0.4854, 0.1582, 0.4717, 0.1167, 0.4496, 0.08029, 0.4197, 0.05045, 0.3833, 0.02827, 0.3418, 0.01461, 0.2968, 0.01, 0.25, 0.01461, 0.2032, 0.02827, 0.1582, 0.05045, 0.1167, 0.08029, 0.08029, 0.1167, 0.05045, 0.1582, 0.02827, 0.2032, 0.01461, 0.25, 0.01, 0.2968, 0.01461, 0.3418, 0.02827, 0.3833, 0.05045, 0.4197, 0.08029, 0.4496, 0.1167, 0.4717, 0.1582, 0.4854, 0.2032, 0.49, 0.25, 0.4854, 0.2968, 0.4717, 0.3418, 0.4496, 0.3833, 0.4197, 0.4197, 0.3833, 0.4496, 0.3418, 0.4717, 0.0625, 0.875, 0.0625, 1.0, 0.03125, 1.0, 0.03125, 0.875, 0.03125, 0.875, 0.03125, 1.0, 0.0, 1.0, 0.0, 0.875, 0.75, 0.49, 0.7968, 0.4854, 0.8418, 0.4717, 0.8833, 0.4496, 0.9197, 0.4197, 0.9496, 0.3833, 0.9717, 0.3418, 0.9854, 0.2968, 0.99, 0.25, 0.9854, 0.2032, 0.9717, 0.1582, 0.9496, 0.1167, 0.9197, 0.08029, 0.8833, 0.05045, 0.8418, 0.02827, 0.7968, 0.01461, 0.75, 0.01, 0.7032, 0.01461, 0.6582, 0.02827, 0.6167, 0.05045, 0.5803, 0.08029, 0.5504, 0.1167, 0.5283, 0.1582, 0.5146, 0.2032, 0.51, 0.25, 0.5146, 0.2968, 0.5283, 0.3418, 0.5504, 0.3833, 0.5803, 0.4197, 0.6167, 0.4496, 0.6582, 0.4717, 0.7032, 0.4854, 0.03125, 0.625, 0.03125, 0.75, 0.0, 0.75, 0.0, 0.625, 0.0625, 0.625, 0.0625, 0.75, 0.03125, 0.75, 0.03125, 0.625, 0.09375, 0.625, 0.09375, 0.75, 0.0625, 0.75, 0.0625, 0.625, 0.125, 0.625, 0.125, 0.75, 0.09375, 0.75, 0.09375, 0.625, 0.1562, 0.625, 0.1562, 0.75, 0.125, 0.75, 0.125, 0.625, 0.1875, 0.625, 0.1875, 0.75, 0.1562, 0.75, 0.1562, 0.625, 0.2187, 0.625, 0.2188, 0.75, 0.1875, 0.75, 0.1875, 0.625, 0.25, 0.625, 0.25, 0.75, 0.2188, 0.75, 0.2187, 0.625, 0.2812, 0.625, 0.2812, 0.75, 0.25, 0.75, 0.25, 0.625, 0.3125, 0.625, 0.3125, 0.75, 0.2812, 0.75, 0.2812, 0.625, 0.3438, 0.625, 0.3438, 0.75, 0.3125, 0.75, 0.3125, 0.625, 0.375, 0.625, 0.375, 0.75, 0.3438, 0.75, 0.3438, 0.625, 0.4062, 0.625, 0.4062, 0.75, 0.375, 0.75, 0.375, 0.625, 0.4375, 0.625, 0.4375, 0.75, 0.4062, 0.75, 0.4062, 0.625, 0.4688, 0.625, 0.4688, 0.75, 0.4375, 0.75, 0.4375, 0.625, 0.5, 0.625, 0.5, 0.75, 0.4688, 0.75, 0.4688, 0.625, 0.5312, 0.625, 0.5312, 0.75, 0.5, 0.75, 0.5, 0.625, 0.5625, 0.625, 0.5625, 0.75, 0.5312, 0.75, 0.5312, 0.625, 0.5938, 0.625, 0.5938, 0.75, 0.5625, 0.75, 0.5625, 0.625, 0.625, 0.625, 0.625, 0.75, 0.5938, 0.75, 0.5938, 0.625, 0.6562, 0.625, 0.6562, 0.75, 0.625, 0.75, 0.625, 0.625, 0.6875, 0.625, 0.6875, 0.75, 0.6562, 0.75, 0.6562, 0.625, 0.7188, 0.625, 0.7188, 0.75, 0.6875, 0.75, 0.6875, 0.625, 0.75, 0.625, 0.75, 0.75, 0.7188, 0.75, 0.7188, 0.625, 0.7812, 0.625, 0.7812, 0.75, 0.75, 0.75, 0.75, 0.625, 0.8125, 0.625, 0.8125, 0.75, 0.7812, 0.75, 0.7812, 0.625, 0.8437, 0.625, 0.8438, 0.75, 0.8125, 0.75, 0.8125, 0.625, 0.875, 0.625, 0.875, 0.75, 0.8438, 0.75, 0.8437, 0.625, 0.9062, 0.625, 0.9062, 0.75, 0.875, 0.75, 0.875, 0.625, 0.9375, 0.625, 0.9375, 0.75, 0.9062, 0.75, 0.9062, 0.625, 0.9687, 0.625, 0.9688, 0.75, 0.9375, 0.75, 0.9375, 0.625, 1.0, 0.625, 1.0, 0.75, 0.9688, 0.75, 0.9687, 0.625])
me_cylinder_007.update()

# ---- objects
ob_cylinder_004 = bpy.data.objects.new('Cylinder.004', me_cylinder_008)
ob_cylinder_001 = bpy.data.objects.new('Cylinder.001', me_cylinder_001)
ob_cylinder_002 = bpy.data.objects.new('Cylinder.002', me_cylinder_002)
ob_cylinder_003 = bpy.data.objects.new('Cylinder.003', me_cylinder_003)
ob_cylinder_005 = bpy.data.objects.new('Cylinder.005', me_cylinder_004)
ob_cylinder_006 = bpy.data.objects.new('Cylinder.006', me_cylinder_005)
ob_cylinder_007 = bpy.data.objects.new('Cylinder.007', me_cylinder_006)
ob_cylinder_008 = bpy.data.objects.new('Cylinder.008', me_cylinder_007)

# ---- transforms, parenting, visibility, modifiers, constraints
ob_cylinder_004.location = (0.0, 0.0, 0.0)
ob_cylinder_001.location = (0.0, 0.0, 0.0)
ob_cylinder_002.location = (0.0, 0.0, 0.0)
ob_cylinder_003.location = (0.0, 0.0, 0.0)
ob_cylinder_005.location = (0.0, 0.0, 0.0)
ob_cylinder_006.location = (0.0, 0.0, 0.0)
ob_cylinder_007.location = (0.0, 0.0, 0.0)
ob_cylinder_008.location = (0.0, 0.0, 0.0)

# ---- collection membership
col_collection.objects.link(ob_cylinder_004)
col_collection.objects.link(ob_cylinder_001)
col_collection.objects.link(ob_cylinder_002)
col_collection.objects.link(ob_cylinder_003)
col_collection.objects.link(ob_cylinder_005)
col_collection.objects.link(ob_cylinder_006)
col_collection.objects.link(ob_cylinder_007)
col_collection.objects.link(ob_cylinder_008)

# ---- scene / render settings (as saved in the file)
scene.frame_start = 1; scene.frame_end = 250; scene.frame_set(1)
scene.render.engine = 'BLENDER_EEVEE_NEXT'
scene.cycles.sampling_pattern = 'TABULATED_SOBOL'
scene.view_settings.view_transform = 'Filmic'
bpy.context.view_layer.update()

# ---- added for rendering (the .blend has no active camera and no usable light): camera, sun
cam_auto = bpy.data.cameras.new('AutoCamera')
cam_auto.lens = 50.0
cam_auto.sensor_width = 36.0
cam_auto.clip_end = 1000.0
ob_auto_camera = bpy.data.objects.new('AutoCamera', cam_auto)
scene.collection.objects.link(ob_auto_camera)
ob_auto_camera.location = (6.23364, -7.33818, 7.46404)
ob_auto_camera.rotation_euler = (1.09748, -7.21219e-08, 0.694738)
scene.camera = ob_auto_camera
light_auto_sun = bpy.data.lights.new('AutoSun', 'SUN')
light_auto_sun.energy = 3.0
light_auto_sun.angle = 0.0523599
ob_auto_sun = bpy.data.objects.new('AutoSun', light_auto_sun)
scene.collection.objects.link(ob_auto_sun)
ob_auto_sun.rotation_euler = (0.872665, 0.174533, 0.523599)
bpy.context.view_layer.update()
